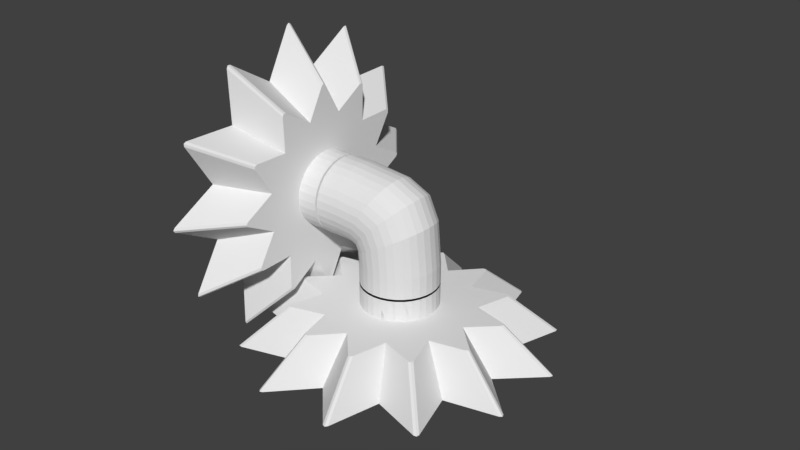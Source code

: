 # Source: con-gear-test.blend  (saved by Blender 2.79.0; exported with 4.5.12 LTS)
import bpy
from mathutils import Matrix  # noqa: F401  (used for matrix-valued properties, if any)

bpy.ops.wm.read_factory_settings(use_empty=True)
scene = bpy.context.scene
scene.name = 'Scene'

# ---- collections
col_collection_1 = bpy.data.collections.new('Collection 1'); scene.collection.children.link(col_collection_1)

# ---- world
world_world = bpy.data.worlds.new('World'); scene.world = world_world
world_world.color = (0.05088, 0.05088, 0.05088)
world_world.use_sun_shadow = False
world_world.sun_shadow_jitter_overblur = 0.0
world_world.cycles.sampling_method = 'MANUAL'

# ---- meshes
me_gear_060 = bpy.data.meshes.new('gear.060')
me_gear_060.from_pydata([(1.424, 5.313, -10.09), (2.433, 4.933, -10.09), (3.348, 4.363, -10.09), (4.135, 3.626, -10.09), (4.763, 2.75, -10.09), (5.208, 1.768, -10.09), (5.453, 0.7179, -10.09), (5.488, -0.3597, -10.09), (5.313, -1.424, -10.09), (4.933, -2.433, -10.09), (4.363, -3.348, -10.09), (3.626, -4.135, -10.09), (2.75, -4.763, -10.09), (1.768, -5.208, -10.09), (0.7179, -5.453, -10.09), (-0.3597, -5.488, -10.09), (-1.424, -5.313, -10.09), (-2.433, -4.933, -10.09), (-3.348, -4.363, -10.09), (-4.135, -3.626, -10.09), (-4.763, -2.75, -10.09), (-5.208, -1.768, -10.09), (-5.453, -0.7179, -10.09), (-5.488, 0.3597, -10.09), (-5.313, 1.424, -10.09), (-4.933, 2.433, -10.09), (-4.363, 3.348, -10.09), (-3.626, 4.135, -10.09), (-2.75, 4.763, -10.09), (-1.768, 5.208, -10.09), (-0.7179, 5.453, -10.09), (0.3597, 5.488, -10.09), (-2.656, 0.7118, -10.09), (-2.466, 1.216, -10.09), (-2.182, 1.674, -10.09), (2.656, -0.7118, -10.09), (2.744, -0.1799, -10.09), (-1.813, 2.068, -10.09), (2.726, 0.3589, -10.09), (-1.375, 2.382, -10.09), (-0.884, 2.604, -10.09), (2.604, 0.884, -10.09), (2.382, 1.375, -10.09), (-0.3589, 2.726, -10.09), (0.1799, 2.744, -10.09), (2.068, 1.813, -10.09), (1.674, 2.182, -10.09), (0.7118, 2.656, -10.09), (1.216, 2.466, -10.09), (2.656, -0.7118, -19.09), (2.744, -0.1799, -19.09), (-2.656, 0.7118, -19.09), (-2.466, 1.216, -19.09), (2.726, 0.3589, -19.09), (-2.182, 1.674, -19.09), (-1.813, 2.068, -19.09), (2.604, 0.884, -19.09), (2.382, 1.375, -19.09), (-1.375, 2.382, -19.09), (-0.884, 2.604, -19.09), (2.068, 1.813, -19.09), (1.674, 2.182, -19.09), (-0.3589, 2.726, -19.09), (1.216, 2.466, -19.09), (0.7118, 2.656, -19.09), (0.1799, 2.744, -19.09), (2.466, -1.216, -19.09), (2.466, -1.216, -10.09), (1.375, -2.382, -19.09), (1.375, -2.382, -10.09), (1.813, -2.068, -10.09), (1.813, -2.068, -19.09), (2.182, -1.674, -10.09), (2.182, -1.674, -19.09), (-1.216, -2.466, -19.09), (-1.216, -2.466, -10.09), (-0.7117, -2.656, -10.09), (-0.7117, -2.656, -19.09), (-0.1799, -2.744, -10.09), (-0.1799, -2.744, -19.09), (-2.068, -1.813, -19.09), (-2.068, -1.813, -10.09), (-1.674, -2.182, -10.09), (-1.674, -2.182, -19.09), (-2.744, 0.1799, -10.09), (-2.726, -0.3589, -10.09), (-2.604, -0.884, -10.09), (-2.382, -1.375, -10.09), (0.884, -2.604, -10.09), (0.359, -2.726, -10.09), (0.884, -2.604, -19.09), (0.359, -2.726, -19.09), (-2.382, -1.375, -19.09), (-2.726, -0.3589, -19.09), (-2.604, -0.884, -19.09), (-2.744, 0.1799, -19.09), (21.91, -0.35, -19.11), (22.15, 0.0, -19.11), (21.91, 0.35, -19.11), (15.08, 4.041, -19.11), (14.82, -0.35, -13.11), (15.05, 0.0, -13.11), (14.82, 0.35, -13.11), (10.35, 2.773, -13.11), (19.15, 10.65, -19.11), (19.18, 11.07, -19.11), (18.8, 11.26, -19.11), (11.04, 11.04, -19.11), (13.01, 7.105, -13.11), (13.03, 7.525, -13.11), (12.66, 7.711, -13.11), (7.576, 7.576, -13.11), (11.26, 18.8, -19.11), (11.07, 19.18, -19.11), (10.65, 19.15, -19.11), (4.041, 15.08, -19.11), (7.711, 12.66, -13.11), (7.525, 13.03, -13.11), (7.105, 13.01, -13.11), (2.773, 10.35, -13.11), (0.35, 21.91, -19.11), (1.672e-06, 22.15, -19.11), (-0.35, 21.91, -19.11), (-4.041, 15.08, -19.11), (0.35, 14.82, -13.11), (1.136e-06, 15.05, -13.11), (-0.35, 14.82, -13.11), (-2.773, 10.35, -13.11), (-10.65, 19.15, -19.11), (-11.07, 19.18, -19.11), (-11.26, 18.8, -19.11), (-11.04, 11.04, -19.11), (-7.105, 13.01, -13.11), (-7.525, 13.03, -13.11), (-7.711, 12.66, -13.11), (-7.576, 7.576, -13.11), (-18.8, 11.26, -19.11), (-19.18, 11.07, -19.11), (-19.15, 10.65, -19.11), (-15.08, 4.041, -19.11), (-12.66, 7.711, -13.11), (-13.03, 7.525, -13.11), (-13.01, 7.105, -13.11), (-10.35, 2.773, -13.11), (-21.91, 0.35, -19.11), (-22.15, 1.936e-06, -19.11), (-21.91, -0.35, -19.11), (-15.08, -4.041, -19.11), (-14.82, 0.35, -13.11), (-15.05, 1.316e-06, -13.11), (-14.82, -0.35, -13.11), (-10.35, -2.773, -13.11), (-19.15, -10.65, -19.11), (-19.18, -11.07, -19.11), (-18.8, -11.26, -19.11), (-11.04, -11.04, -19.11), (-13.01, -7.105, -13.11), (-13.03, -7.525, -13.11), (-12.66, -7.711, -13.11), (-7.576, -7.576, -13.11), (-11.26, -18.8, -19.11), (-11.07, -19.18, -19.11), (-10.65, -19.15, -19.11), (-4.041, -15.08, -19.11), (-7.711, -12.66, -13.11), (-7.525, -13.03, -13.11), (-7.105, -13.01, -13.11), (-2.773, -10.35, -13.11), (-0.35, -21.91, -19.11), (1.672e-06, -22.15, -19.11), (0.35, -21.91, -19.11), (4.041, -15.08, -19.11), (-0.35, -14.82, -13.11), (1.136e-06, -15.05, -13.11), (0.35, -14.82, -13.11), (2.773, -10.35, -13.11), (10.65, -19.15, -19.11), (11.07, -19.18, -19.11), (11.26, -18.8, -19.11), (11.04, -11.04, -19.11), (7.105, -13.01, -13.11), (7.525, -13.03, -13.11), (7.711, -12.66, -13.11), (7.576, -7.576, -13.11), (18.8, -11.26, -19.11), (19.18, -11.07, -19.11), (19.15, -10.65, -19.11), (15.08, -4.041, -19.11), (12.66, -7.711, -13.11), (13.03, -7.525, -13.11), (13.01, -7.105, -13.11), (10.35, -2.773, -13.11), (2.308, -2.631, -19.11), (0.9059, 3.381, -19.11), (0.2289, 3.493, -19.11), (-0.4568, 3.47, -19.11), (-3.47, -0.4568, -19.11), (-3.314, -1.125, -19.11), (-3.493, 0.2289, -19.11), (-3.031, -1.75, -19.11), (-1.548, -3.139, -19.11), (-0.9059, -3.381, -19.11), (-2.131, -2.777, -19.11), (3.493, -0.2289, -19.11), (2.631, 2.308, -19.11), (3.381, -0.9059, -19.11), (3.47, 0.4568, -19.11), (-0.2289, -3.493, -19.11), (-1.75, 3.031, -19.11), (-1.125, 3.314, -19.11), (-2.308, 2.631, -19.11), (3.139, -1.548, -19.11), (1.125, -3.314, -19.11), (1.75, -3.031, -19.11), (2.777, -2.131, -19.11), (-3.381, 0.9059, -19.11), (-2.631, -2.308, -19.11), (-3.139, 1.548, -19.11), (3.031, 1.75, -19.11), (0.4568, -3.47, -19.11), (3.314, 1.125, -19.11), (-2.777, 2.131, -19.11), (2.131, 2.777, -19.11), (1.548, 3.139, -19.11), (-2.75, 4.763, -13.11), (-3.045, 4.552, -13.11), (-3.626, 4.135, -13.11), (-3.874, 3.87, -13.11), (-4.363, 3.348, -13.11), (-5.061, 2.093, -13.11), (-5.313, 1.424, -13.11), (-4.933, 2.433, -13.11), (-4.555, 3.04, -13.11), (-3.277, 1.181, -19.09), (-3.381, 0.9059, -19.09), (-2.932, 1.881, -19.09), (-3.139, 1.548, -19.09), (-5.372, 1.066, -13.11), (-5.488, 0.3597, -13.11), (-3.429, 0.6157, -19.09), (-3.493, 0.2289, -19.09), (-5.453, -0.7179, -13.11), (-5.476, -0.002878, -13.11), (-5.485, 0.2502, -13.11), (-3.472, -0.3956, -19.09), (-5.371, -1.071, -13.11), (-5.208, -1.768, -13.11), (-3.403, -0.7432, -19.09), (-3.47, -0.4568, -19.09), (-3.314, -1.125, -19.09), (-5.058, -2.098, -13.11), (-4.763, -2.75, -13.11), (-3.152, -1.482, -19.09), (-4.135, -3.626, -13.11), (-4.552, -3.045, -13.11), (-3.87, -3.874, -13.11), (-3.348, -4.363, -13.11), (-3.04, -4.555, -13.11), (-2.433, -4.933, -13.11), (0.3597, 5.488, -13.11), (-0.002868, 5.476, -13.11), (-0.7179, 5.453, -13.11), (-1.071, 5.371, -13.11), (-1.768, 5.208, -13.11), (-2.098, 5.058, -13.11), (-2.393, 2.54, -19.09), (-2.338, 2.599, -19.09), (-2.735, 2.175, -19.09), (-2.526, 2.398, -19.09), (-2.777, 2.131, -19.09), (-2.995, -1.8, -19.09), (-3.031, -1.75, -19.09), (-2.818, -2.048, -19.09), (-0.3597, -5.488, -13.11), (0.002883, -5.476, -13.11), (0.7179, -5.453, -13.11), (-1.424, -5.313, -13.11), (-1.066, -5.372, -13.11), (-2.093, -5.061, -13.11), (2.433, 4.933, -13.11), (2.093, 5.061, -13.11), (1.424, 5.313, -13.11), (1.066, 5.372, -13.11), (3.04, 4.555, -13.11), (3.348, 4.363, -13.11), (2.206, -2.704, -19.09), (2.048, -2.818, -19.09), (1.8, -2.995, -19.09), (1.75, -3.031, -19.09), (1.482, -3.152, -19.09), (-0.1849, -3.491, -19.09), (-0.2289, -3.493, -19.09), (-1.548, -3.139, -19.09), (-0.9059, -3.381, -19.09), (-2.631, -2.308, -19.09), (-2.131, -2.777, -19.09), (1.125, -3.314, -19.09), (-0.1039, -3.488, -19.09), (0.09065, -3.482, -19.09), (0.7432, -3.403, -19.09), (2.75, -4.763, -13.11), (3.045, -4.552, -13.11), (3.626, -4.135, -13.11), (0.4568, -3.47, -19.09), (0.3956, -3.472, -19.09), (1.071, -5.371, -13.11), (1.768, -5.208, -13.11), (2.098, -5.058, -13.11), (4.552, 3.045, -13.11), (4.135, 3.626, -13.11), (4.763, 2.75, -13.11), (3.874, -3.87, -13.11), (2.079, 2.809, -19.09), (1.82, 2.97, -19.09), (4.363, -3.348, -13.11), (3.87, 3.874, -13.11), (1.585, 3.116, -19.09), (1.654, 3.073, -19.09), (3.182, 1.416, -19.09), (3.056, 1.694, -19.09), (3.263, 1.239, -19.09), (0.2289, 3.493, -19.09), (1.259, 3.248, -19.09), (0.9059, 3.381, -19.09), (-0.4568, 3.47, -19.09), (-1.125, 3.314, -19.09), (-1.75, 3.031, -19.09), (-2.057, 2.811, -19.09), (2.86, 1.989, -19.09), (3.031, 1.75, -19.09), (2.631, 2.308, -19.09), (2.345, 2.576, -19.09), (1.548, 3.139, -19.09), (-2.308, 2.631, -19.09), (2.131, 2.777, -19.09), (4.933, -2.433, -13.11), (4.555, -3.04, -13.11), (3.277, -1.181, -19.09), (3.139, -1.548, -19.09), (2.777, -2.131, -19.09), (2.308, -2.631, -19.09), (5.058, 2.098, -13.11), (5.208, 1.768, -13.11), (5.313, -1.424, -13.11), (5.061, -2.093, -13.11), (3.381, -0.9059, -19.09), (5.476, 0.002878, -13.11), (5.453, 0.7179, -13.11), (5.485, -0.2502, -13.11), (5.488, -0.3597, -13.11), (5.371, 1.071, -13.11), (5.372, -1.066, -13.11), (3.429, -0.6157, -19.09), (3.493, -0.2289, -19.09), (3.47, 0.4568, -19.09), (3.314, 1.125, -19.09)], [], [(1, 279, 280), (2, 284, 283), (3, 309, 315), (4, 310, 308), (5, 342, 341), (6, 347, 350), (7, 349, 348, 346), (8, 343, 351), (9, 335, 344), (10, 314, 336), (11, 302, 311), (12, 300, 301), (13, 306, 307), (14, 275, 305), (15, 273, 274), (16, 276, 277), (17, 258, 278), (18, 256, 257), (19, 253, 255), (20, 251, 254), (21, 246, 250), (22, 241, 245), (23, 238, 243, 242), (24, 230, 237), (25, 231, 229), (26, 228, 232), (27, 226, 227), (28, 224, 225), (29, 263, 264), (30, 261, 262), (2, 1, 0), (0, 31, 30), (30, 29, 28), (28, 27, 26), (26, 25, 24), (24, 32, 33), (24, 33, 34), (28, 26, 24), (0, 30, 28), (3, 2, 0), (5, 4, 3), (7, 6, 5), (35, 8, 7), (36, 35, 7), (7, 5, 3), (3, 0, 28), (28, 24, 34), (28, 34, 37), (36, 7, 3), (38, 36, 3), (28, 37, 39), (28, 39, 40), (41, 38, 3), (42, 41, 3), (28, 40, 43), (28, 43, 44), (45, 42, 3), (46, 45, 3), (3, 28, 44), (3, 44, 47), (48, 46, 3), (47, 48, 3), (31, 259, 260), (0, 281, 282), (51, 234, 233), (52, 51, 233, 236), (54, 52, 236, 235), (55, 54, 235, 269, 267), (58, 55, 267, 268), (59, 58, 268, 265), (62, 59, 265, 266), (62, 266, 333, 327, 322, 332, 316), (65, 62, 316, 317), (66, 67, 35), (35, 49, 66), (68, 69, 70), (70, 71, 68), (71, 70, 72), (72, 73, 71), (52, 33, 32), (32, 51, 52), (50, 36, 38), (38, 53, 50), (49, 35, 36), (36, 50, 49), (56, 41, 42), (42, 57, 56), (64, 47, 44), (44, 65, 64), (74, 75, 76), (76, 77, 74), (55, 37, 34), (34, 54, 55), (77, 76, 78), (78, 79, 77), (65, 44, 43), (43, 62, 65), (57, 42, 45), (45, 60, 57), (80, 81, 82), (82, 83, 80), (9, 8, 35), (9, 35, 67), (11, 10, 9), (13, 12, 11), (15, 14, 13), (17, 16, 15), (19, 18, 17), (21, 20, 19), (23, 22, 21), (32, 24, 23), (84, 32, 23), (23, 21, 19), (19, 17, 15), (15, 13, 11), (11, 9, 67), (11, 67, 72), (19, 15, 11), (84, 23, 19), (85, 84, 19), (11, 72, 70), (11, 70, 69), (86, 85, 19), (87, 86, 19), (11, 69, 88), (11, 88, 89), (81, 87, 19), (82, 81, 19), (19, 11, 89), (19, 89, 78), (75, 82, 19), (19, 78, 76), (76, 75, 19), (60, 45, 46), (46, 61, 60), (90, 88, 69), (69, 68, 90), (59, 40, 39), (39, 58, 59), (54, 34, 33), (33, 52, 54), (91, 89, 88), (88, 90, 91), (92, 87, 81), (81, 80, 92), (93, 85, 86), (86, 94, 93), (63, 48, 47), (47, 64, 63), (53, 38, 41), (41, 56, 53), (51, 32, 84), (84, 95, 51), (73, 72, 67), (67, 66, 73), (83, 82, 75), (75, 74, 83), (62, 43, 40), (40, 59, 62), (61, 46, 48), (48, 63, 61), (79, 78, 89), (89, 91, 79), (95, 84, 85), (85, 93, 95), (58, 39, 37), (37, 55, 58), (49, 345, 337), (66, 49, 337, 338), (66, 338, 339, 340, 285), (73, 66, 285, 286), (71, 73, 286, 287), (68, 71, 287, 288, 289), (90, 68, 289, 296), (91, 90, 296, 299), (79, 91, 299, 303, 304), (77, 79, 304, 298), (94, 86, 87), (87, 92, 94), (96, 97, 101, 100), (97, 98, 102, 101), (98, 99, 103, 102), (99, 104, 108, 103), (104, 105, 109, 108), (105, 106, 110, 109), (106, 107, 111, 110), (107, 112, 116, 111), (112, 113, 117, 116), (113, 114, 118, 117), (114, 115, 119, 118), (115, 120, 124, 119), (120, 121, 125, 124), (121, 122, 126, 125), (122, 123, 127, 126), (123, 128, 132, 127), (128, 129, 133, 132), (129, 130, 134, 133), (130, 131, 135, 134), (131, 136, 140, 135), (136, 137, 141, 140), (137, 138, 142, 141), (138, 139, 143, 142), (139, 144, 148, 143), (144, 145, 149, 148), (145, 146, 150, 149), (146, 147, 151, 150), (147, 152, 156, 151), (152, 153, 157, 156), (153, 154, 158, 157), (154, 155, 159, 158), (155, 160, 164, 159), (160, 161, 165, 164), (161, 162, 166, 165), (162, 163, 167, 166), (163, 168, 172, 167), (168, 169, 173, 172), (169, 170, 174, 173), (170, 171, 175, 174), (171, 176, 180, 175), (176, 177, 181, 180), (177, 178, 182, 181), (178, 179, 183, 182), (179, 184, 188, 183), (184, 185, 189, 188), (185, 186, 190, 189), (186, 187, 191, 190), (187, 96, 100, 191), (96, 203, 206, 220, 218, 204, 222, 223, 193, 194, 195, 209, 208, 210, 221, 217, 215, 198, 144, 139, 138, 137, 136, 131, 130, 129, 128, 123, 122, 121, 120, 115, 114, 113, 112, 107, 106, 105, 104, 99, 98, 97), (100, 101, 102, 103, 108, 109, 110, 111, 116, 117, 118, 119, 124, 125, 126, 127, 132, 133, 134, 135, 140, 141, 142, 143, 148, 243, 238, 237, 230, 229, 231, 232, 228, 227, 226, 225, 224, 264, 263, 262, 261, 260, 259, 282, 281, 280, 279, 283, 284, 315, 309, 308, 310, 341, 342, 350, 347, 346, 348), (211, 338, 337, 345, 205), (213, 288, 287, 286, 285, 340, 192), (192, 340, 339, 214), (217, 236, 233, 234, 215), (203, 353, 354, 206), (205, 345, 352, 353, 203), (220, 355, 320, 318, 319, 329, 218), (193, 323, 321, 194), (200, 292, 293, 201), (210, 333, 266, 265, 268, 267, 269, 221), (201, 293, 291, 207), (194, 321, 324, 195), (218, 329, 328, 330, 204), (144, 198, 196, 197, 199, 216, 202, 200, 201, 207, 219, 212, 213, 192, 214, 211, 205, 203, 96, 187, 186, 185, 184, 179, 178, 177, 176, 171, 170, 169, 168, 163, 162, 161, 160, 155, 154, 153, 152, 147, 146, 145), (216, 294, 295, 202), (204, 330, 331, 334, 222), (212, 296, 289, 288, 213), (209, 325, 326, 208), (221, 269, 235, 236, 217), (219, 303, 299, 296, 212), (199, 271, 270, 272, 294, 216), (196, 248, 247, 249, 197), (223, 332, 322, 323, 193), (206, 354, 355, 220), (215, 234, 239, 240, 198), (214, 339, 338, 211), (202, 295, 292, 200), (195, 324, 325, 209), (222, 334, 312, 313, 317, 316, 332, 223), (207, 291, 290, 297, 298, 304, 303, 219), (198, 240, 244, 248, 196), (208, 326, 327, 333, 210), (197, 249, 252, 271, 199), (328, 329, 319, 56, 57), (277, 273, 15, 16), (274, 275, 14, 15), (307, 300, 12, 13), (239, 234, 51), (270, 271, 252, 92, 80), (351, 349, 7, 8), (290, 291, 293, 292, 295, 294, 272, 83), (232, 231, 25, 26), (305, 306, 13, 14), (250, 251, 20, 21), (297, 290, 83, 74), (252, 249, 94, 92), (301, 302, 11, 12), (331, 330, 60, 61), (282, 259, 31, 0), (315, 284, 2, 3), (254, 253, 19, 20), (283, 279, 1, 2), (260, 261, 30, 31), (227, 228, 26, 27), (257, 258, 17, 18), (262, 263, 29, 30), (242, 241, 22, 23), (255, 256, 18, 19), (240, 239, 51, 95), (308, 309, 3, 4), (298, 297, 74, 77), (353, 352, 49, 50), (272, 270, 80, 83), (249, 247, 93, 94), (318, 320, 50, 53), (312, 334, 331, 61, 63), (348, 349, 351, 343, 344, 335, 336, 314, 311, 302, 301, 300, 307, 306, 305, 275, 274, 273, 277, 276, 278, 258, 257, 256, 255, 253, 254, 251, 250, 246, 245, 241, 242, 243, 148, 149, 150, 151, 156, 157, 158, 159, 164, 165, 166, 167, 172, 173, 174, 175, 180, 181, 182, 183, 188, 189, 190, 191, 100), (225, 226, 27, 28), (320, 355, 354, 353, 50), (344, 343, 8, 9), (247, 248, 244, 95, 93), (264, 224, 28, 29), (319, 318, 53, 56), (229, 230, 24, 25), (336, 335, 9, 10), (330, 328, 57, 60), (327, 326, 325, 324, 321, 323, 322), (313, 312, 63, 64), (245, 246, 21, 22), (350, 342, 5, 6), (237, 238, 23, 24), (317, 313, 64, 65), (278, 276, 16, 17), (280, 281, 0, 1), (352, 345, 49), (346, 347, 6, 7), (311, 314, 10, 11), (341, 310, 4, 5), (244, 240, 95)])
me_gear_060.use_remesh_preserve_volume = False
me_gear_060.use_remesh_preserve_attributes = False
me_gear_060.use_mirror_vertex_groups = False
me_gear_060.update()
me_003 = bpy.data.meshes.new('Соединитель-Шайба-Кр.003')
me_003.from_pydata([(4.768e-06, 5.5, -21.74), (4.768e-06, 5.5, -19.74), (1.073, 5.394, -19.74), (1.073, 5.394, -21.74), (2.105, 5.081, -19.74), (2.105, 5.081, -21.74), (3.056, 4.573, -19.74), (3.056, 4.573, -21.74), (3.889, 3.889, -19.74), (3.889, 3.889, -21.74), (4.573, 3.056, -19.74), (4.573, 3.056, -21.74), (5.081, 2.105, -19.74), (5.081, 2.105, -21.74), (5.394, 1.073, -19.74), (5.394, 1.073, -21.74), (5.5, -8.542e-07, -19.74), (5.5, -8.542e-07, -21.74), (5.394, -1.073, -19.74), (5.394, -1.073, -21.74), (5.081, -2.105, -19.74), (5.081, -2.105, -21.74), (4.573, -3.056, -19.74), (4.573, -3.056, -21.74), (3.889, -3.889, -19.74), (3.889, -3.889, -21.74), (3.056, -4.573, -19.74), (3.056, -4.573, -21.74), (2.105, -5.081, -19.74), (2.105, -5.081, -21.74), (1.073, -5.394, -19.74), (1.073, -5.394, -21.74), (2.861e-06, -5.5, -19.74), (2.861e-06, -5.5, -21.74), (-1.073, -5.394, -19.74), (-1.073, -5.394, -21.74), (-2.105, -5.081, -19.74), (-2.105, -5.081, -21.74), (-3.056, -4.573, -19.74), (-3.056, -4.573, -21.74), (-3.889, -3.889, -19.74), (-3.889, -3.889, -21.74), (-4.573, -3.056, -19.74), (-4.573, -3.056, -21.74), (-5.081, -2.105, -19.74), (-5.081, -2.105, -21.74), (-5.394, -1.073, -19.74), (-5.394, -1.073, -21.74), (-5.5, 4.041e-06, -19.74), (-5.5, 4.041e-06, -21.74), (-5.394, 1.073, -19.74), (-5.394, 1.073, -21.74), (-5.081, 2.105, -19.74), (-5.081, 2.105, -21.74), (-4.573, 3.056, -19.74), (-4.573, 3.056, -21.74), (-3.889, 3.889, -19.74), (-3.889, 3.889, -21.74), (-3.056, 4.573, -19.74), (-3.056, 4.573, -21.74), (-2.105, 5.081, -19.74), (-2.105, 5.081, -21.74), (-1.073, 5.394, -19.74), (-2.75, 1.386e-06, -19.74), (-2.697, 0.5365, -19.74), (-2.541, 1.052, -19.74), (2.75, -1.062e-06, -19.74), (2.697, 0.5365, -19.74), (-2.287, 1.528, -19.74), (2.541, 1.052, -19.74), (-1.945, 1.945, -19.74), (-1.528, 2.287, -19.74), (2.287, 1.528, -19.74), (1.945, 1.945, -19.74), (-1.052, 2.541, -19.74), (-0.5365, 2.697, -19.74), (1.528, 2.287, -19.74), (1.052, 2.541, -19.74), (4.768e-06, 2.75, -19.74), (0.5365, 2.697, -19.74), (-1.073, 5.394, -21.74), (2.75, -1.062e-06, -21.74), (2.697, 0.5365, -21.74), (-2.75, 1.386e-06, -21.74), (-2.697, 0.5365, -21.74), (2.541, 1.052, -21.74), (-2.541, 1.052, -21.74), (-2.287, 1.528, -21.74), (2.287, 1.528, -21.74), (1.945, 1.945, -21.74), (-1.945, 1.945, -21.74), (-1.528, 2.287, -21.74), (1.528, 2.287, -21.74), (1.052, 2.541, -21.74), (-1.052, 2.541, -21.74), (0.5365, 2.697, -21.74), (4.768e-06, 2.75, -21.74), (-0.5365, 2.697, -21.74), (2.697, -0.5365, -21.74), (2.697, -0.5365, -19.74), (1.945, -1.945, -21.74), (1.945, -1.945, -19.74), (2.287, -1.528, -19.74), (2.287, -1.528, -21.74), (2.541, -1.052, -19.74), (2.541, -1.052, -21.74), (-0.5365, -2.697, -21.74), (-0.5365, -2.697, -19.74), (3.815e-06, -2.75, -19.74), (3.815e-06, -2.75, -21.74), (0.5365, -2.697, -19.74), (0.5365, -2.697, -21.74), (-1.528, -2.287, -21.74), (-1.528, -2.287, -19.74), (-1.052, -2.541, -19.74), (-1.052, -2.541, -21.74), (-2.697, -0.5365, -19.74), (-2.541, -1.052, -19.74), (-2.287, -1.528, -19.74), (-1.945, -1.945, -19.74), (1.528, -2.287, -19.74), (1.052, -2.541, -19.74), (1.528, -2.287, -21.74), (1.052, -2.541, -21.74), (-1.945, -1.945, -21.74), (-2.541, -1.052, -21.74), (-2.287, -1.528, -21.74), (-2.697, -0.5365, -21.74)], [], [(0, 1, 2), (2, 3, 0), (3, 2, 4), (4, 5, 3), (5, 4, 6), (6, 7, 5), (7, 6, 8), (8, 9, 7), (9, 8, 10), (10, 11, 9), (11, 10, 12), (12, 13, 11), (13, 12, 14), (14, 15, 13), (15, 14, 16), (16, 17, 15), (17, 16, 18), (18, 19, 17), (19, 18, 20), (20, 21, 19), (21, 20, 22), (22, 23, 21), (23, 22, 24), (24, 25, 23), (25, 24, 26), (26, 27, 25), (27, 26, 28), (28, 29, 27), (29, 28, 30), (30, 31, 29), (31, 30, 32), (32, 33, 31), (33, 32, 34), (34, 35, 33), (35, 34, 36), (36, 37, 35), (37, 36, 38), (38, 39, 37), (39, 38, 40), (40, 41, 39), (41, 40, 42), (42, 43, 41), (43, 42, 44), (44, 45, 43), (45, 44, 46), (46, 47, 45), (47, 46, 48), (48, 49, 47), (49, 48, 50), (50, 51, 49), (51, 50, 52), (52, 53, 51), (53, 52, 54), (54, 55, 53), (55, 54, 56), (56, 57, 55), (57, 56, 58), (58, 59, 57), (59, 58, 60), (60, 61, 59), (4, 2, 1), (1, 62, 60), (60, 58, 56), (56, 54, 52), (52, 50, 48), (48, 63, 64), (48, 64, 65), (56, 52, 48), (1, 60, 56), (6, 4, 1), (10, 8, 6), (14, 12, 10), (66, 16, 14), (67, 66, 14), (14, 10, 6), (6, 1, 56), (56, 48, 65), (56, 65, 68), (67, 14, 6), (69, 67, 6), (56, 68, 70), (56, 70, 71), (72, 69, 6), (73, 72, 6), (56, 71, 74), (56, 74, 75), (76, 73, 6), (77, 76, 6), (6, 56, 75), (6, 75, 78), (79, 77, 6), (78, 79, 6), (61, 60, 62), (62, 80, 61), (1, 0, 80), (80, 62, 1), (80, 0, 3), (3, 5, 7), (7, 9, 11), (11, 13, 15), (15, 17, 81), (15, 81, 82), (7, 11, 15), (80, 3, 7), (59, 61, 80), (55, 57, 59), (51, 53, 55), (83, 49, 51), (84, 83, 51), (51, 55, 59), (59, 80, 7), (7, 15, 82), (7, 82, 85), (51, 59, 7), (86, 84, 51), (87, 86, 51), (7, 85, 88), (7, 88, 89), (90, 87, 51), (91, 90, 51), (7, 89, 92), (7, 92, 93), (94, 91, 51), (94, 51, 7), (7, 93, 95), (7, 95, 96), (97, 94, 7), (7, 96, 97), (98, 99, 66), (66, 81, 98), (100, 101, 102), (102, 103, 100), (103, 102, 104), (104, 105, 103), (84, 64, 63), (63, 83, 84), (82, 67, 69), (69, 85, 82), (81, 66, 67), (67, 82, 81), (88, 72, 73), (73, 89, 88), (96, 78, 75), (75, 97, 96), (106, 107, 108), (108, 109, 106), (87, 68, 65), (65, 86, 87), (109, 108, 110), (110, 111, 109), (97, 75, 74), (74, 94, 97), (89, 73, 76), (76, 92, 89), (112, 113, 114), (114, 115, 112), (18, 16, 66), (18, 66, 99), (22, 20, 18), (26, 24, 22), (30, 28, 26), (34, 32, 30), (38, 36, 34), (42, 40, 38), (46, 44, 42), (63, 48, 46), (116, 63, 46), (46, 42, 38), (38, 34, 30), (30, 26, 22), (22, 18, 99), (22, 99, 104), (38, 30, 22), (116, 46, 38), (117, 116, 38), (22, 104, 102), (22, 102, 101), (118, 117, 38), (119, 118, 38), (22, 101, 120), (22, 120, 121), (113, 119, 38), (114, 113, 38), (38, 22, 121), (38, 121, 110), (107, 114, 38), (38, 110, 108), (108, 107, 38), (92, 76, 77), (77, 93, 92), (122, 120, 101), (101, 100, 122), (91, 71, 70), (70, 90, 91), (86, 65, 64), (64, 84, 86), (123, 121, 120), (120, 122, 123), (124, 119, 113), (113, 112, 124), (125, 117, 118), (118, 126, 125), (95, 79, 78), (78, 96, 95), (85, 69, 72), (72, 88, 85), (83, 63, 116), (116, 127, 83), (105, 104, 99), (99, 98, 105), (115, 114, 107), (107, 106, 115), (94, 74, 71), (71, 91, 94), (93, 77, 79), (79, 95, 93), (111, 110, 121), (121, 123, 111), (127, 116, 117), (117, 125, 127), (90, 70, 68), (68, 87, 90), (47, 49, 83), (47, 83, 127), (43, 45, 47), (39, 41, 43), (35, 37, 39), (31, 33, 35), (27, 29, 31), (23, 25, 27), (19, 21, 23), (81, 17, 19), (98, 81, 19), (19, 23, 27), (27, 31, 35), (35, 39, 43), (43, 47, 127), (43, 127, 125), (27, 35, 43), (98, 19, 27), (105, 98, 27), (43, 125, 126), (43, 126, 124), (103, 105, 27), (100, 103, 27), (43, 124, 112), (43, 112, 115), (122, 100, 27), (123, 122, 27), (27, 43, 115), (27, 115, 106), (111, 123, 27), (27, 106, 109), (109, 111, 27), (126, 118, 119), (119, 124, 126)])
me_003.use_remesh_preserve_volume = False
me_003.use_remesh_preserve_attributes = False
me_003.use_mirror_vertex_groups = False
me_003.update()
me_002 = bpy.data.meshes.new('Соединитель-Шайба-Кр.002')
me_002.from_pydata([(4.768e-06, 5.5, -21.74), (4.768e-06, 5.5, -19.74), (1.073, 5.394, -19.74), (1.073, 5.394, -21.74), (2.105, 5.081, -19.74), (2.105, 5.081, -21.74), (3.056, 4.573, -19.74), (3.056, 4.573, -21.74), (3.889, 3.889, -19.74), (3.889, 3.889, -21.74), (4.573, 3.056, -19.74), (4.573, 3.056, -21.74), (5.081, 2.105, -19.74), (5.081, 2.105, -21.74), (5.394, 1.073, -19.74), (5.394, 1.073, -21.74), (5.5, -8.542e-07, -19.74), (5.5, -8.542e-07, -21.74), (5.394, -1.073, -19.74), (5.394, -1.073, -21.74), (5.081, -2.105, -19.74), (5.081, -2.105, -21.74), (4.573, -3.056, -19.74), (4.573, -3.056, -21.74), (3.889, -3.889, -19.74), (3.889, -3.889, -21.74), (3.056, -4.573, -19.74), (3.056, -4.573, -21.74), (2.105, -5.081, -19.74), (2.105, -5.081, -21.74), (1.073, -5.394, -19.74), (1.073, -5.394, -21.74), (2.861e-06, -5.5, -19.74), (2.861e-06, -5.5, -21.74), (-1.073, -5.394, -19.74), (-1.073, -5.394, -21.74), (-2.105, -5.081, -19.74), (-2.105, -5.081, -21.74), (-3.056, -4.573, -19.74), (-3.056, -4.573, -21.74), (-3.889, -3.889, -19.74), (-3.889, -3.889, -21.74), (-4.573, -3.056, -19.74), (-4.573, -3.056, -21.74), (-5.081, -2.105, -19.74), (-5.081, -2.105, -21.74), (-5.394, -1.073, -19.74), (-5.394, -1.073, -21.74), (-5.5, 4.041e-06, -19.74), (-5.5, 4.041e-06, -21.74), (-5.394, 1.073, -19.74), (-5.394, 1.073, -21.74), (-5.081, 2.105, -19.74), (-5.081, 2.105, -21.74), (-4.573, 3.056, -19.74), (-4.573, 3.056, -21.74), (-3.889, 3.889, -19.74), (-3.889, 3.889, -21.74), (-3.056, 4.573, -19.74), (-3.056, 4.573, -21.74), (-2.105, 5.081, -19.74), (-2.105, 5.081, -21.74), (-1.073, 5.394, -19.74), (-2.75, 1.386e-06, -19.74), (-2.697, 0.5365, -19.74), (-2.541, 1.052, -19.74), (2.75, -1.062e-06, -19.74), (2.697, 0.5365, -19.74), (-2.287, 1.528, -19.74), (2.541, 1.052, -19.74), (-1.945, 1.945, -19.74), (-1.528, 2.287, -19.74), (2.287, 1.528, -19.74), (1.945, 1.945, -19.74), (-1.052, 2.541, -19.74), (-0.5365, 2.697, -19.74), (1.528, 2.287, -19.74), (1.052, 2.541, -19.74), (4.768e-06, 2.75, -19.74), (0.5365, 2.697, -19.74), (-1.073, 5.394, -21.74), (2.75, -1.062e-06, -21.74), (2.697, 0.5365, -21.74), (-2.75, 1.386e-06, -21.74), (-2.697, 0.5365, -21.74), (2.541, 1.052, -21.74), (-2.541, 1.052, -21.74), (-2.287, 1.528, -21.74), (2.287, 1.528, -21.74), (1.945, 1.945, -21.74), (-1.945, 1.945, -21.74), (-1.528, 2.287, -21.74), (1.528, 2.287, -21.74), (1.052, 2.541, -21.74), (-1.052, 2.541, -21.74), (0.5365, 2.697, -21.74), (4.768e-06, 2.75, -21.74), (-0.5365, 2.697, -21.74), (2.697, -0.5365, -21.74), (2.697, -0.5365, -19.74), (1.945, -1.945, -21.74), (1.945, -1.945, -19.74), (2.287, -1.528, -19.74), (2.287, -1.528, -21.74), (2.541, -1.052, -19.74), (2.541, -1.052, -21.74), (-0.5365, -2.697, -21.74), (-0.5365, -2.697, -19.74), (3.815e-06, -2.75, -19.74), (3.815e-06, -2.75, -21.74), (0.5365, -2.697, -19.74), (0.5365, -2.697, -21.74), (-1.528, -2.287, -21.74), (-1.528, -2.287, -19.74), (-1.052, -2.541, -19.74), (-1.052, -2.541, -21.74), (-2.697, -0.5365, -19.74), (-2.541, -1.052, -19.74), (-2.287, -1.528, -19.74), (-1.945, -1.945, -19.74), (1.528, -2.287, -19.74), (1.052, -2.541, -19.74), (1.528, -2.287, -21.74), (1.052, -2.541, -21.74), (-1.945, -1.945, -21.74), (-2.541, -1.052, -21.74), (-2.287, -1.528, -21.74), (-2.697, -0.5365, -21.74)], [], [(0, 1, 2), (2, 3, 0), (3, 2, 4), (4, 5, 3), (5, 4, 6), (6, 7, 5), (7, 6, 8), (8, 9, 7), (9, 8, 10), (10, 11, 9), (11, 10, 12), (12, 13, 11), (13, 12, 14), (14, 15, 13), (15, 14, 16), (16, 17, 15), (17, 16, 18), (18, 19, 17), (19, 18, 20), (20, 21, 19), (21, 20, 22), (22, 23, 21), (23, 22, 24), (24, 25, 23), (25, 24, 26), (26, 27, 25), (27, 26, 28), (28, 29, 27), (29, 28, 30), (30, 31, 29), (31, 30, 32), (32, 33, 31), (33, 32, 34), (34, 35, 33), (35, 34, 36), (36, 37, 35), (37, 36, 38), (38, 39, 37), (39, 38, 40), (40, 41, 39), (41, 40, 42), (42, 43, 41), (43, 42, 44), (44, 45, 43), (45, 44, 46), (46, 47, 45), (47, 46, 48), (48, 49, 47), (49, 48, 50), (50, 51, 49), (51, 50, 52), (52, 53, 51), (53, 52, 54), (54, 55, 53), (55, 54, 56), (56, 57, 55), (57, 56, 58), (58, 59, 57), (59, 58, 60), (60, 61, 59), (4, 2, 1), (1, 62, 60), (60, 58, 56), (56, 54, 52), (52, 50, 48), (48, 63, 64), (48, 64, 65), (56, 52, 48), (1, 60, 56), (6, 4, 1), (10, 8, 6), (14, 12, 10), (66, 16, 14), (67, 66, 14), (14, 10, 6), (6, 1, 56), (56, 48, 65), (56, 65, 68), (67, 14, 6), (69, 67, 6), (56, 68, 70), (56, 70, 71), (72, 69, 6), (73, 72, 6), (56, 71, 74), (56, 74, 75), (76, 73, 6), (77, 76, 6), (6, 56, 75), (6, 75, 78), (79, 77, 6), (78, 79, 6), (61, 60, 62), (62, 80, 61), (1, 0, 80), (80, 62, 1), (80, 0, 3), (3, 5, 7), (7, 9, 11), (11, 13, 15), (15, 17, 81), (15, 81, 82), (7, 11, 15), (80, 3, 7), (59, 61, 80), (55, 57, 59), (51, 53, 55), (83, 49, 51), (84, 83, 51), (51, 55, 59), (59, 80, 7), (7, 15, 82), (7, 82, 85), (51, 59, 7), (86, 84, 51), (87, 86, 51), (7, 85, 88), (7, 88, 89), (90, 87, 51), (91, 90, 51), (7, 89, 92), (7, 92, 93), (94, 91, 51), (94, 51, 7), (7, 93, 95), (7, 95, 96), (97, 94, 7), (7, 96, 97), (98, 99, 66), (66, 81, 98), (100, 101, 102), (102, 103, 100), (103, 102, 104), (104, 105, 103), (84, 64, 63), (63, 83, 84), (82, 67, 69), (69, 85, 82), (81, 66, 67), (67, 82, 81), (88, 72, 73), (73, 89, 88), (96, 78, 75), (75, 97, 96), (106, 107, 108), (108, 109, 106), (87, 68, 65), (65, 86, 87), (109, 108, 110), (110, 111, 109), (97, 75, 74), (74, 94, 97), (89, 73, 76), (76, 92, 89), (112, 113, 114), (114, 115, 112), (18, 16, 66), (18, 66, 99), (22, 20, 18), (26, 24, 22), (30, 28, 26), (34, 32, 30), (38, 36, 34), (42, 40, 38), (46, 44, 42), (63, 48, 46), (116, 63, 46), (46, 42, 38), (38, 34, 30), (30, 26, 22), (22, 18, 99), (22, 99, 104), (38, 30, 22), (116, 46, 38), (117, 116, 38), (22, 104, 102), (22, 102, 101), (118, 117, 38), (119, 118, 38), (22, 101, 120), (22, 120, 121), (113, 119, 38), (114, 113, 38), (38, 22, 121), (38, 121, 110), (107, 114, 38), (38, 110, 108), (108, 107, 38), (92, 76, 77), (77, 93, 92), (122, 120, 101), (101, 100, 122), (91, 71, 70), (70, 90, 91), (86, 65, 64), (64, 84, 86), (123, 121, 120), (120, 122, 123), (124, 119, 113), (113, 112, 124), (125, 117, 118), (118, 126, 125), (95, 79, 78), (78, 96, 95), (85, 69, 72), (72, 88, 85), (83, 63, 116), (116, 127, 83), (105, 104, 99), (99, 98, 105), (115, 114, 107), (107, 106, 115), (94, 74, 71), (71, 91, 94), (93, 77, 79), (79, 95, 93), (111, 110, 121), (121, 123, 111), (127, 116, 117), (117, 125, 127), (90, 70, 68), (68, 87, 90), (47, 49, 83), (47, 83, 127), (43, 45, 47), (39, 41, 43), (35, 37, 39), (31, 33, 35), (27, 29, 31), (23, 25, 27), (19, 21, 23), (81, 17, 19), (98, 81, 19), (19, 23, 27), (27, 31, 35), (35, 39, 43), (43, 47, 127), (43, 127, 125), (27, 35, 43), (98, 19, 27), (105, 98, 27), (43, 125, 126), (43, 126, 124), (103, 105, 27), (100, 103, 27), (43, 124, 112), (43, 112, 115), (122, 100, 27), (123, 122, 27), (27, 43, 115), (27, 115, 106), (111, 123, 27), (27, 106, 109), (109, 111, 27), (126, 118, 119), (119, 124, 126)])
me_002.use_remesh_preserve_volume = False
me_002.use_remesh_preserve_attributes = False
me_002.use_mirror_vertex_groups = False
me_002.update()
me_002_1 = bpy.data.meshes.new('Соединитель-Вставка-Кр.002')
me_002_1.from_pydata([(1.411, 2.079, -22.27), (1.411, 2.079, -9.774), (1.789, 1.768, -9.774), (1.789, 1.768, -22.27), (2.1, 1.389, -9.774), (2.1, 1.389, -22.27), (2.331, 0.9567, -9.774), (2.331, 0.9567, -22.27), (2.474, 0.4877, -9.774), (2.474, 0.4877, -22.27), (2.522, -8.453e-07, -9.774), (2.522, -8.453e-07, -22.27), (2.474, -0.4877, -9.774), (2.474, -0.4877, -22.27), (2.331, -0.9567, -9.774), (2.331, -0.9567, -22.27), (2.1, -1.389, -9.774), (2.1, -1.389, -22.27), (1.789, -1.768, -9.774), (1.789, -1.768, -22.27), (1.411, -2.079, -9.774), (1.411, -2.079, -22.27), (1.032, -2.301, -22.27), (0.9783, -2.31, -9.774), (1.005, -2.295, -13.84), (-1.367, -2.079, -22.27), (-1.367, -2.079, -9.774), (-1.746, -1.768, -9.774), (-1.746, -1.768, -22.27), (-2.057, -1.389, -9.774), (-2.057, -1.389, -22.27), (-2.288, -0.9567, -9.774), (-2.288, -0.9567, -22.27), (-2.43, -0.4877, -9.774), (-2.43, -0.4877, -22.27), (-2.478, 1.38e-06, -9.774), (-2.478, 1.38e-06, -22.27), (-2.43, 0.4877, -9.774), (-2.43, 0.4877, -22.27), (-2.288, 0.9567, -9.774), (-2.288, 0.9567, -22.27), (-2.057, 1.389, -9.774), (-2.057, 1.389, -22.27), (-1.746, 1.768, -9.774), (-1.746, 1.768, -22.27), (-1.367, 2.079, -9.774), (-1.367, 2.079, -22.27), (-0.9351, 2.31, -9.774), (25.27, -0.8703, 1.541), (-0.9667, 2.293, -13.84), (-3.034, -4.573, -9.774), (-3.867, -3.889, -9.774), (1.677, 0.4487, -25.27), (2.205, 0.9119, -25.27), (2.339, 0.4649, -25.27), (0.02159, -5.5, -6.774), (1.095, -5.394, -6.774), (5.103, -2.105, -9.774), (4.595, -3.056, -9.774), (2.126, -5.081, -6.774), (0.9783, 2.31, -9.774), (0.5093, 2.452, -9.774), (1.095, 5.394, -9.774), (2.126, 5.081, -9.774), (-4.551, 3.056, -9.774), (-3.867, 3.889, -9.774), (3.077, -4.573, -6.774), (-0.9351, -2.31, -9.774), (-2.083, -5.081, -9.774), (3.911, -3.889, -6.774), (5.416, -1.073, -9.774), (4.595, -3.056, -6.774), (-5.06, 2.105, -9.774), (5.103, -2.105, -6.774), (0.0216, 2.5, -9.774), (0.0216, 5.5, -9.774), (-0.4661, -2.452, -9.774), (-1.051, -5.394, -9.774), (5.416, -1.073, -6.774), (5.522, -8.453e-07, -9.774), (5.522, -8.453e-07, -6.774), (-5.373, 1.073, -9.774), (5.416, 1.073, -6.774), (0.02159, -2.5, -9.774), (0.02159, -5.5, -9.774), (5.103, 2.105, -6.774), (5.416, 1.073, -9.774), (4.595, 3.056, -6.774), (0.0216, 5.5, -6.774), (-1.051, 5.394, -6.774), (-5.478, 4.311e-06, -9.774), (3.911, 3.889, -6.774), (-2.083, 5.081, -6.774), (0.5093, -2.452, -9.774), (1.095, -5.394, -9.774), (3.077, 4.573, -6.774), (-3.034, 4.573, -6.774), (5.103, 2.105, -9.774), (-5.478, 4.311e-06, -6.774), (-5.373, 1.073, -6.774), (3.077, 4.573, -9.774), (2.126, 5.081, -6.774), (3.911, -3.889, -9.774), (-4.551, -3.056, -9.774), (-3.867, -3.889, -6.774), (-4.551, -3.056, -6.774), (-2.083, 5.081, -9.774), (-3.034, 4.573, -9.774), (-1.051, -5.394, -6.774), (-5.06, 2.105, -6.774), (3.911, 3.889, -9.774), (3.077, -4.573, -9.774), (-5.06, -2.105, -9.774), (-5.06, -2.105, -6.774), (-1.051, 5.394, -9.774), (-2.083, -5.081, -6.774), (-4.551, 3.056, -6.774), (4.595, 3.056, -9.774), (2.126, -5.081, -9.774), (-5.373, -1.073, -9.774), (-5.373, -1.073, -6.774), (1.095, 5.394, -6.774), (-3.034, -4.573, -6.774), (-3.867, 3.889, -6.774), (-0.4661, 2.452, -9.774), (-2.453, -1.831, -22.27), (-1.923, -2.154, -22.27), (1.388, 1.264, -25.27), (1.987, 1.324, -25.27), (2.932, -1.439, -22.27), (3.255, -0.9912, -22.27), (1.693, 1.685, -25.27), (-2.453, 1.831, -22.27), (-2.889, 1.439, -22.27), (1.032, 1.879, -25.27), (-1.619, -0.0004522, -25.27), (1.335, 1.981, -25.27), (3.454, -0.5053, -22.27), (-1.172, 1.626, -25.27), (-1.382, 1.278, -25.27), (-1.943, 1.324, -25.27), (-1.649, 1.685, -25.27), (-3.212, 0.9912, -22.27), (-2.162, 0.9119, -25.27), (3.522, -6.038e-07, -22.27), (-1.589, 0.4392, -25.27), (-2.296, 0.4649, -25.27), (-2.342, 1.619e-06, -25.27), (-3.411, 0.5053, -22.27), (-1.634, -0.4487, -25.27), (-2.296, -0.4649, -25.27), (3.454, 0.5053, -22.27), (-2.162, -0.9119, -25.27), (-1.337, -1.261, -25.27), (-1.943, -1.324, -25.27), (-3.478, 1.766e-06, -22.27), (1.032, 2.248, -24.55), (1.361, 2.393, -22.27), (1.966, 2.154, -22.27), (1.032, 2.144, -25.27), (2.496, -1.831, -22.27), (1.693, -1.685, -25.27), (1.987, -1.324, -25.27), (-2.889, -1.439, -22.27), (-1.649, -1.685, -25.27), (-1.291, 1.981, -25.27), (-1.923, 2.154, -22.27), (-1.318, 2.393, -22.27), (-0.9684, 2.155, -25.27), (2.385, -5.607e-07, -25.27), (2.496, 1.831, -22.27), (1.966, -2.154, -22.27), (1.335, -1.981, -25.27), (-3.212, -0.9911, -22.27), (-0.9734, 2.466, -22.32), (2.339, -0.4649, -25.27), (2.932, 1.439, -22.27), (1.361, -2.393, -22.27), (1.032, -2.144, -25.27), (-3.411, -0.5053, -22.27), (2.205, -0.9119, -25.27), (-0.9684, -2.239, -24.68), (-1.318, -2.393, -22.27), (-1.291, -1.981, -25.27), (-0.9684, -2.155, -25.27), (3.255, 0.9911, -22.27), (1.032, -2.467, -22.27), (1.632, -0.4392, -25.27), (1.425, -1.278, -25.27), (1.215, -1.626, -25.27), (-0.9684, -1.888, -25.27), (-0.9667, -2.293, -13.84), (1.531, 0.8624, -25.27), (-0.9734, -2.466, -22.32), (0.0216, 2.5, -13.84), (-0.9684, 1.888, -25.27), (-0.4566, -2.41, -13.84), (1.032, -1.879, -25.27), (1.005, 2.295, -13.84), (-0.4621, 2.426, -13.84), (-1.486, -0.8615, -25.27), (25.27, 1.608, 1.184), (0.5054, 2.426, -13.84), (1.032, 2.467, -22.27), (0.5093, -2.452, -13.84), (22.27, 2.079, 1.411), (9.774, 2.079, 1.411), (9.774, 1.768, 1.789), (22.27, 1.768, 1.789), (9.774, 1.389, 2.1), (22.27, 1.389, 2.1), (9.774, 0.9567, 2.331), (22.27, 0.9567, 2.331), (9.774, 0.4877, 2.474), (22.27, 0.4877, 2.474), (9.774, -8.453e-07, 2.522), (22.27, -8.453e-07, 2.522), (9.774, -0.4877, 2.474), (22.27, -0.4877, 2.474), (9.774, -0.9567, 2.331), (22.27, -0.9567, 2.331), (9.774, -1.389, 2.1), (22.27, -1.389, 2.1), (9.774, -1.768, 1.789), (22.27, -1.768, 1.789), (9.774, -2.079, 1.411), (22.27, -2.079, 1.411), (22.27, -2.301, 1.032), (9.774, -2.31, 0.9783), (13.84, -2.295, 1.005), (22.27, -2.079, -1.367), (9.774, -2.079, -1.367), (9.774, -1.768, -1.746), (22.27, -1.768, -1.746), (9.774, -1.389, -2.057), (22.27, -1.389, -2.057), (9.774, -0.9567, -2.288), (22.27, -0.9567, -2.288), (9.774, -0.4877, -2.43), (22.27, -0.4877, -2.43), (9.774, 1.38e-06, -2.478), (22.27, 1.38e-06, -2.478), (9.774, 0.4877, -2.43), (22.27, 0.4877, -2.43), (9.774, 0.9567, -2.288), (22.27, 0.9567, -2.288), (9.774, 1.389, -2.057), (22.27, 1.389, -2.057), (9.774, 1.768, -1.746), (22.27, 1.768, -1.746), (9.774, 2.079, -1.367), (22.27, 2.079, -1.367), (9.774, 2.31, -0.9351), (-1.002, 2.22, -24.69), (13.84, 2.293, -0.9667), (-1.498, 0.8703, -25.27), (9.774, -4.573, -3.034), (9.774, -3.889, -3.867), (25.27, 0.4487, 1.677), (25.27, 0.9119, 2.205), (25.27, 0.4649, 2.339), (1.662, 0.0004527, -25.27), (0.02153, -2.438, -13.84), (25.27, -0.0004522, -1.619), (25.27, 0.0004527, 1.662), (13.84, -2.438, 0.02153), (6.774, -5.5, 0.02159), (6.774, -5.394, 1.095), (9.774, -2.105, 5.103), (9.774, -3.056, 4.595), (6.774, -5.081, 2.126), (9.774, 2.31, 0.9783), (9.774, 2.452, 0.5093), (9.774, 5.394, 1.095), (9.774, 5.081, 2.126), (9.774, 3.056, -4.551), (9.774, 3.889, -3.867), (6.774, -4.573, 3.077), (9.774, -2.31, -0.9351), (9.774, -5.081, -2.083), (6.774, -3.889, 3.911), (9.774, -1.073, 5.416), (6.774, -3.056, 4.595), (9.774, 2.105, -5.06), (6.774, -2.105, 5.103), (9.774, 2.5, 0.0216), (9.774, 5.5, 0.0216), (9.774, -2.452, -0.4661), (9.774, -5.394, -1.051), (6.774, -1.073, 5.416), (9.774, -8.453e-07, 5.522), (6.774, -8.453e-07, 5.522), (9.774, 1.073, -5.373), (6.774, 1.073, 5.416), (9.774, -2.5, 0.02159), (9.774, -5.5, 0.02159), (6.774, 2.105, 5.103), (9.774, 1.073, 5.416), (6.774, 3.056, 4.595), (6.774, 5.5, 0.0216), (6.774, 5.394, -1.051), (9.774, 4.311e-06, -5.478), (6.774, 3.889, 3.911), (6.774, 5.081, -2.083), (9.774, -2.452, 0.5093), (9.774, -5.394, 1.095), (6.774, 4.573, 3.077), (6.774, 4.573, -3.034), (9.774, 2.105, 5.103), (6.774, 4.311e-06, -5.478), (6.774, 1.073, -5.373), (9.774, 4.573, 3.077), (6.774, 5.081, 2.126), (9.774, -3.889, 3.911), (9.774, -3.056, -4.551), (6.774, -3.889, -3.867), (6.774, -3.056, -4.551), (9.774, 5.081, -2.083), (9.774, 4.573, -3.034), (6.774, -5.394, -1.051), (6.774, 2.105, -5.06), (9.774, 3.889, 3.911), (9.774, -4.573, 3.077), (9.774, -2.105, -5.06), (6.774, -2.105, -5.06), (9.774, 5.394, -1.051), (6.774, -5.081, -2.083), (6.774, 3.056, -4.551), (9.774, 3.056, 4.595), (9.774, -5.081, 2.126), (9.774, -1.073, -5.373), (6.774, -1.073, -5.373), (6.774, 5.394, 1.095), (6.774, -4.573, -3.034), (6.774, 3.889, -3.867), (9.774, 2.452, -0.4661), (22.27, -1.831, -2.453), (22.27, -2.154, -1.923), (25.27, 1.264, 1.388), (25.27, 1.324, 1.987), (22.27, -1.439, 2.932), (22.27, -0.9912, 3.255), (25.27, 1.685, 1.693), (22.27, 1.831, -2.453), (22.27, 1.439, -2.889), (25.27, 1.879, 1.032), (25.27, 1.981, 1.335), (22.27, -0.5053, 3.454), (25.27, 1.626, -1.172), (25.27, 1.278, -1.382), (25.27, 1.324, -1.943), (25.27, 1.685, -1.649), (22.27, 0.9912, -3.212), (25.27, 0.9119, -2.162), (22.27, -6.038e-07, 3.522), (25.27, 0.4392, -1.589), (25.27, 0.4649, -2.296), (25.27, 1.619e-06, -2.342), (22.27, 0.5053, -3.411), (25.27, -0.4487, -1.634), (25.27, -0.4649, -2.296), (22.27, 0.5053, 3.454), (25.27, -0.9119, -2.162), (25.27, -1.261, -1.337), (25.27, -1.324, -1.943), (22.27, 1.766e-06, -3.478), (24.55, 2.248, 1.032), (22.27, 2.393, 1.361), (22.27, 2.154, 1.966), (25.27, 2.144, 1.032), (22.27, -1.831, 2.496), (25.27, -1.685, 1.693), (25.27, -1.324, 1.987), (22.27, -1.439, -2.889), (25.27, -1.685, -1.649), (25.27, 1.981, -1.291), (22.27, 2.154, -1.923), (22.27, 2.393, -1.318), (25.27, 2.155, -0.9684), (25.27, -5.607e-07, 2.385), (22.27, 1.831, 2.496), (22.27, -2.154, 1.966), (25.27, -1.981, 1.335), (22.27, -0.9911, -3.212), (22.32, 2.466, -0.9734), (25.27, -0.4649, 2.339), (22.27, 1.439, 2.932), (22.27, -2.393, 1.361), (25.27, -2.144, 1.032), (22.27, -0.5053, -3.411), (25.27, -0.9119, 2.205), (24.68, -2.239, -0.9684), (22.27, -2.393, -1.318), (25.27, -1.981, -1.291), (25.27, -2.155, -0.9684), (22.27, 0.9911, 3.255), (22.27, -2.467, 1.032), (25.27, -0.4392, 1.632), (25.27, -1.278, 1.425), (25.27, -1.626, 1.215), (1.184, 1.608, -25.27), (25.27, -1.888, -0.9684), (13.84, -2.293, -0.9667), (1.071, -2.226, -24.55), (22.32, -2.466, -0.9734), (13.84, 2.5, 0.0216), (25.27, 1.888, -0.9684), (1.541, -0.8703, -25.27), (13.84, -2.41, -0.4566), (25.27, -1.879, 1.032), (13.84, 2.295, 1.005), (13.84, 2.426, -0.4621), (-0.9746, 2.308, -22.35), (25.27, -1.606, -1.14), (22.27, 2.467, 1.032), (13.84, -2.452, 0.5093), (-4.03, 3.056, -0.8271), (-2.499, 3.056, 2.521), (0.8365, 3.056, 4.064), (-3.378, 3.889, -1.185), (-1.94, 3.889, 1.961), (1.195, 3.889, 3.411), (-2.583, 4.573, -1.622), (-1.258, 4.573, 1.279), (1.631, 4.573, 2.616), (-1.676, 5.081, -2.12), (-0.4797, 5.081, 0.5013), (2.129, 5.081, 1.71), (-0.6921, 5.394, -2.66), (0.3645, 5.394, -0.3429), (2.669, 5.394, 0.7258), (0.3311, 5.5, -3.222), (1.242, 5.5, -1.221), (3.231, 5.5, -0.2974), (1.354, 5.394, -3.784), (2.12, 5.394, -2.099), (3.793, 5.394, -1.321), (2.338, 5.081, -4.324), (2.964, 5.081, -2.943), (4.334, 5.081, -2.305), (3.245, 4.573, -4.822), (3.742, 4.573, -3.721), (4.832, 4.573, -3.211), (4.04, 3.889, -5.259), (4.424, 3.889, -4.403), (5.268, 3.889, -4.006), (4.692, 3.056, -5.617), (4.984, 3.056, -4.962), (5.626, 3.056, -4.658), (5.177, 2.105, -5.883), (5.4, 2.105, -5.378), (5.892, 2.105, -5.143), (5.475, 1.073, -6.047), (5.656, 1.073, -5.634), (6.056, 1.073, -5.441), (5.576, 2.827e-07, -6.102), (5.742, 1.733e-06, -5.721), (6.112, 3.183e-06, -5.542), (5.475, -1.073, -6.047), (5.656, -1.073, -5.634), (6.056, -1.073, -5.441), (5.177, -2.105, -5.883), (5.4, -2.105, -5.378), (5.892, -2.105, -5.143), (4.692, -3.056, -5.617), (4.984, -3.056, -4.962), (5.626, -3.056, -4.658), (4.04, -3.889, -5.259), (4.424, -3.889, -4.403), (5.268, -3.889, -4.006), (3.245, -4.573, -4.822), (3.742, -4.573, -3.721), (4.832, -4.573, -3.211), (2.338, -5.081, -4.324), (2.964, -5.081, -2.943), (4.334, -5.081, -2.305), (1.354, -5.394, -3.784), (2.12, -5.394, -2.099), (3.793, -5.394, -1.321), (0.3311, -5.5, -3.222), (1.242, -5.5, -1.221), (3.231, -5.5, -0.2974), (-0.6921, -5.394, -2.66), (0.3645, -5.394, -0.3429), (2.669, -5.394, 0.7258), (-1.676, -5.081, -2.12), (-0.4797, -5.081, 0.5013), (2.129, -5.081, 1.71), (-2.583, -4.573, -1.622), (-1.258, -4.573, 1.279), (1.631, -4.573, 2.616), (-3.378, -3.889, -1.185), (-1.94, -3.889, 1.961), (1.195, -3.889, 3.411), (-4.03, -3.056, -0.8271), (-2.499, -3.056, 2.521), (0.8365, -3.056, 4.064), (-4.514, -2.105, -0.5609), (-2.915, -2.105, 2.937), (0.5704, -2.105, 4.548), (-4.813, -1.073, -0.397), (-3.171, -1.073, 3.193), (0.4065, -1.073, 4.847), (-4.914, 3.183e-06, -0.3417), (-3.258, 1.733e-06, 3.279), (0.3511, 2.827e-07, 4.947), (-4.813, 1.073, -0.397), (-3.171, 1.073, 3.193), (0.4065, 1.073, 4.847), (-4.514, 2.105, -0.5609), (-2.915, 2.105, 2.937), (0.5704, 2.105, 4.548), (1.032, 2.301, -22.27), (-0.9759, -2.3, -22.3), (22.27, 2.301, 1.032), (22.3, -2.3, -0.9759), (22.35, 2.308, -0.9746), (24.55, -2.226, 1.071), (25.27, 0.8703, -1.498), (24.69, 2.22, -1.002), (13.84, 2.426, 0.5054), (-1.14, -1.606, -25.27), (25.27, -0.8615, -1.486), (25.27, 0.8624, 1.531)], [], [(0, 1, 2), (2, 3, 0), (3, 2, 4), (4, 5, 3), (5, 4, 6), (6, 7, 5), (7, 6, 8), (8, 9, 7), (9, 8, 10), (10, 11, 9), (11, 10, 12), (12, 13, 11), (13, 12, 14), (14, 15, 13), (15, 14, 16), (16, 17, 15), (17, 16, 18), (18, 19, 17), (19, 18, 20), (20, 21, 19), (22, 21, 20), (20, 23, 24), (24, 22, 20), (25, 26, 27), (27, 28, 25), (28, 27, 29), (29, 30, 28), (30, 29, 31), (31, 32, 30), (32, 31, 33), (33, 34, 32), (34, 33, 35), (35, 36, 34), (36, 35, 37), (37, 38, 36), (38, 37, 39), (39, 40, 38), (40, 39, 41), (41, 42, 40), (42, 41, 43), (43, 44, 42), (44, 43, 45), (45, 46, 44), (412, 46, 45), (45, 47, 49), (49, 412, 45), (27, 26, 50), (50, 51, 27), (52, 192, 53), (53, 54, 52), (16, 14, 57), (57, 58, 16), (60, 61, 62), (62, 63, 60), (43, 41, 64), (64, 65, 43), (26, 67, 68), (68, 50, 26), (14, 12, 70), (70, 57, 14), (41, 39, 72), (72, 64, 41), (61, 74, 75), (75, 62, 61), (67, 76, 77), (77, 68, 67), (12, 10, 79), (79, 70, 12), (39, 37, 81), (81, 72, 39), (76, 83, 84), (84, 77, 76), (10, 8, 86), (86, 79, 10), (37, 35, 90), (90, 81, 37), (83, 93, 94), (94, 84, 83), (8, 6, 97), (97, 86, 8), (86, 97, 85), (85, 82, 86), (84, 94, 56), (56, 55, 84), (81, 90, 98), (98, 99, 81), (100, 63, 101), (101, 95, 100), (102, 58, 71), (71, 69, 102), (103, 51, 104), (104, 105, 103), (106, 107, 96), (96, 92, 106), (79, 86, 82), (82, 80, 79), (77, 84, 55), (55, 108, 77), (72, 81, 99), (99, 109, 72), (110, 100, 95), (95, 91, 110), (111, 102, 69), (69, 66, 111), (112, 103, 105), (105, 113, 112), (114, 106, 92), (92, 89, 114), (70, 79, 80), (80, 78, 70), (68, 77, 108), (108, 115, 68), (64, 72, 109), (109, 116, 64), (117, 110, 91), (91, 87, 117), (118, 111, 66), (66, 59, 118), (119, 112, 113), (113, 120, 119), (62, 75, 88), (88, 121, 62), (75, 114, 89), (89, 88, 75), (57, 70, 78), (78, 73, 57), (50, 68, 115), (115, 122, 50), (65, 64, 116), (116, 123, 65), (97, 117, 87), (87, 85, 97), (94, 118, 59), (59, 56, 94), (90, 119, 120), (120, 98, 90), (63, 62, 121), (121, 101, 63), (58, 57, 73), (73, 71, 58), (51, 50, 122), (122, 104, 51), (107, 65, 123), (123, 96, 107), (45, 43, 65), (65, 107, 45), (1, 60, 63), (63, 100, 1), (18, 16, 58), (58, 102, 18), (29, 27, 51), (51, 103, 29), (47, 45, 107), (107, 106, 47), (2, 1, 100), (100, 110, 2), (20, 18, 102), (102, 111, 20), (31, 29, 103), (103, 112, 31), (124, 47, 106), (106, 114, 124), (4, 2, 110), (110, 117, 4), (23, 20, 111), (111, 118, 23), (33, 31, 112), (112, 119, 33), (74, 124, 114), (114, 75, 74), (6, 4, 117), (117, 97, 6), (93, 23, 118), (118, 94, 93), (35, 33, 119), (119, 90, 35), (25, 28, 125), (125, 126, 25), (192, 127, 128), (128, 53, 192), (15, 17, 129), (129, 130, 15), (127, 400, 131), (131, 128, 127), (42, 44, 132), (132, 133, 42), (131, 400, 134), (134, 136, 131), (13, 15, 130), (130, 137, 13), (138, 139, 140), (140, 141, 138), (40, 42, 133), (133, 142, 40), (139, 255, 143), (143, 140, 139), (11, 13, 137), (137, 144, 11), (255, 145, 146), (146, 143, 255), (145, 135, 147), (147, 146, 145), (38, 40, 142), (142, 148, 38), (135, 149, 150), (150, 147, 135), (9, 11, 144), (144, 151, 9), (149, 200, 152), (152, 150, 149), (200, 153, 154), (154, 152, 200), (36, 38, 148), (148, 155, 36), (156, 157, 158), (158, 136, 159), (158, 159, 156), (129, 160, 161), (161, 162, 129), (125, 163, 154), (154, 164, 125), (165, 166, 167), (167, 253, 168, 165), (151, 144, 169), (169, 54, 151), (148, 142, 143), (143, 146, 148), (158, 170, 131), (131, 136, 158), (160, 171, 172), (172, 161, 160), (163, 173, 152), (152, 154, 163), (174, 253, 167), (144, 137, 175), (175, 169, 144), (142, 133, 140), (140, 143, 142), (170, 176, 128), (128, 131, 170), (172, 171, 177), (177, 403, 178, 172), (173, 179, 150), (150, 152, 173), (137, 130, 180), (180, 175, 137), (181, 182, 126), (126, 183, 184), (126, 184, 181), (133, 132, 141), (141, 140, 133), (176, 185, 53), (53, 128, 176), (177, 186, 403), (179, 155, 147), (147, 150, 179), (130, 129, 162), (162, 180, 130), (126, 125, 164), (164, 183, 126), (132, 166, 165), (165, 141, 132), (185, 151, 54), (54, 53, 185), (155, 148, 146), (146, 147, 155), (44, 46, 166), (166, 132, 44), (261, 52, 54), (54, 169, 261), (187, 261, 169), (169, 175, 187), (17, 19, 160), (160, 129, 17), (28, 30, 163), (163, 125, 28), (407, 187, 175), (175, 180, 407), (166, 46, 412), (412, 167, 166), (188, 407, 180), (180, 162, 188), (0, 3, 170), (170, 158, 0), (189, 188, 162), (162, 161, 189), (19, 21, 171), (171, 160, 19), (30, 32, 173), (173, 163, 30), (3, 5, 176), (176, 170, 3), (171, 21, 22), (22, 177, 171), (32, 34, 179), (179, 173, 32), (5, 7, 185), (185, 176, 5), (34, 36, 155), (155, 179, 34), (164, 521, 190), (190, 183, 164), (7, 9, 151), (151, 185, 7), (153, 521, 164), (164, 154, 153), (412, 174, 167), (25, 513, 191), (67, 26, 25), (191, 67, 25), (513, 25, 126), (513, 126, 182), (193, 513, 182), (412, 49, 191), (412, 191, 513), (74, 61, 202), (202, 194, 74), (195, 138, 141), (195, 141, 165), (191, 196, 76), (76, 67, 191), (189, 197, 134), (188, 189, 134), (134, 400, 127, 192, 52, 261, 187, 407, 188), (22, 186, 177), (198, 202, 61), (61, 60, 198), (199, 49, 47), (47, 124, 199), (197, 189, 161), (197, 161, 172), (22, 24, 198), (22, 198, 512), (403, 186, 22), (197, 178, 403), (403, 22, 512), (512, 203, 156), (156, 159, 134), (134, 197, 403), (403, 512, 156), (156, 134, 403), (178, 197, 172), (156, 203, 157), (204, 24, 23), (23, 93, 204), (512, 0, 158), (512, 158, 157), (181, 184, 190), (195, 168, 253), (181, 190, 195), (253, 174, 412, 181), (181, 195, 253), (198, 24, 204), (191, 49, 199, 194), (194, 202, 198, 204), (204, 262, 196, 191, 194), (262, 204, 93), (93, 83, 262), (138, 195, 190), (139, 138, 190), (190, 521, 153, 200, 149, 135, 145, 255, 139), (196, 262, 83), (83, 76, 196), (193, 182, 181), (0, 512, 198), (60, 1, 0), (198, 60, 0), (203, 512, 157), (124, 74, 194), (194, 199, 124), (134, 159, 136), (190, 184, 183), (168, 195, 165), (205, 206, 207), (207, 208, 205), (208, 207, 209), (209, 210, 208), (210, 209, 211), (211, 212, 210), (212, 211, 213), (213, 214, 212), (214, 213, 215), (215, 216, 214), (216, 215, 217), (217, 218, 216), (218, 217, 219), (219, 220, 218), (220, 219, 221), (221, 222, 220), (222, 221, 223), (223, 224, 222), (224, 223, 225), (225, 226, 224), (227, 226, 225), (225, 228, 229), (229, 227, 225), (230, 231, 232), (232, 233, 230), (233, 232, 234), (234, 235, 233), (235, 234, 236), (236, 237, 235), (237, 236, 238), (238, 239, 237), (239, 238, 240), (240, 241, 239), (241, 240, 242), (242, 243, 241), (243, 242, 244), (244, 245, 243), (245, 244, 246), (246, 247, 245), (247, 246, 248), (248, 249, 247), (249, 248, 250), (250, 251, 249), (516, 251, 250), (250, 252, 254), (254, 516, 250), (232, 231, 256), (256, 257, 232), (258, 523, 259), (259, 260, 258), (221, 219, 268), (268, 269, 221), (271, 272, 273), (273, 274, 271), (248, 246, 275), (275, 276, 248), (231, 278, 279), (279, 256, 231), (219, 217, 281), (281, 268, 219), (246, 244, 283), (283, 275, 246), (272, 285, 286), (286, 273, 272), (278, 287, 288), (288, 279, 278), (217, 215, 290), (290, 281, 217), (244, 242, 292), (292, 283, 244), (287, 294, 295), (295, 288, 287), (215, 213, 297), (297, 290, 215), (242, 240, 301), (301, 292, 242), (294, 304, 305), (305, 295, 294), (213, 211, 308), (308, 297, 213), (297, 308, 296), (296, 293, 297), (295, 305, 267), (267, 266, 295), (292, 301, 309), (309, 310, 292), (311, 274, 312), (312, 306, 311), (313, 269, 282), (282, 280, 313), (314, 257, 315), (315, 316, 314), (317, 318, 307), (307, 303, 317), (290, 297, 293), (293, 291, 290), (288, 295, 266), (266, 319, 288), (283, 292, 310), (310, 320, 283), (321, 311, 306), (306, 302, 321), (322, 313, 280), (280, 277, 322), (323, 314, 316), (316, 324, 323), (325, 317, 303), (303, 300, 325), (281, 290, 291), (291, 289, 281), (279, 288, 319), (319, 326, 279), (275, 283, 320), (320, 327, 275), (328, 321, 302), (302, 298, 328), (329, 322, 277), (277, 270, 329), (330, 323, 324), (324, 331, 330), (273, 286, 299), (299, 332, 273), (286, 325, 300), (300, 299, 286), (268, 281, 289), (289, 284, 268), (256, 279, 326), (326, 333, 256), (276, 275, 327), (327, 334, 276), (308, 328, 298), (298, 296, 308), (305, 329, 270), (270, 267, 305), (301, 330, 331), (331, 309, 301), (274, 273, 332), (332, 312, 274), (269, 268, 284), (284, 282, 269), (257, 256, 333), (333, 315, 257), (318, 276, 334), (334, 307, 318), (250, 248, 276), (276, 318, 250), (206, 271, 274), (274, 311, 206), (223, 221, 269), (269, 313, 223), (234, 232, 257), (257, 314, 234), (252, 250, 318), (318, 317, 252), (207, 206, 311), (311, 321, 207), (225, 223, 313), (313, 322, 225), (236, 234, 314), (314, 323, 236), (335, 252, 317), (317, 325, 335), (209, 207, 321), (321, 328, 209), (228, 225, 322), (322, 329, 228), (238, 236, 323), (323, 330, 238), (285, 335, 325), (325, 286, 285), (211, 209, 328), (328, 308, 211), (304, 228, 329), (329, 305, 304), (240, 238, 330), (330, 301, 240), (230, 233, 336), (336, 337, 230), (523, 338, 339), (339, 259, 523), (220, 222, 340), (340, 341, 220), (338, 201, 342), (342, 339, 338), (247, 249, 343), (343, 344, 247), (342, 201, 345), (345, 346, 342), (218, 220, 341), (341, 347, 218), (348, 349, 350), (350, 351, 348), (245, 247, 344), (344, 352, 245), (349, 518, 353), (353, 350, 349), (216, 218, 347), (347, 354, 216), (518, 355, 356), (356, 353, 518), (355, 263, 357), (357, 356, 355), (243, 245, 352), (352, 358, 243), (263, 359, 360), (360, 357, 263), (214, 216, 354), (354, 361, 214), (359, 522, 362), (362, 360, 359), (522, 363, 364), (364, 362, 522), (241, 243, 358), (358, 365, 241), (366, 367, 368), (368, 346, 369), (368, 369, 366), (340, 370, 371), (371, 372, 340), (336, 373, 364), (364, 374, 336), (375, 376, 377), (377, 519, 378, 375), (361, 354, 379), (379, 260, 361), (358, 352, 353), (353, 356, 358), (368, 380, 342), (342, 346, 368), (370, 381, 382), (382, 371, 370), (373, 383, 362), (362, 364, 373), (384, 519, 377), (354, 347, 385), (385, 379, 354), (352, 344, 350), (350, 353, 352), (380, 386, 339), (339, 342, 380), (382, 381, 387), (387, 517, 388, 382), (383, 389, 360), (360, 362, 383), (347, 341, 390), (390, 385, 347), (391, 392, 337), (337, 393, 394), (337, 394, 391), (344, 343, 351), (351, 350, 344), (386, 395, 259), (259, 339, 386), (387, 396, 517), (389, 365, 357), (357, 360, 389), (341, 340, 372), (372, 390, 341), (337, 336, 374), (374, 393, 337), (343, 376, 375), (375, 351, 343), (395, 361, 260), (260, 259, 395), (365, 358, 356), (356, 357, 365), (249, 251, 376), (376, 343, 249), (264, 258, 260), (260, 379, 264), (397, 264, 379), (379, 385, 397), (222, 224, 370), (370, 340, 222), (233, 235, 373), (373, 336, 233), (48, 397, 385), (385, 390, 48), (376, 251, 516), (516, 377, 376), (398, 48, 390), (390, 372, 398), (205, 208, 380), (380, 368, 205), (399, 398, 372), (372, 371, 399), (224, 226, 381), (381, 370, 224), (235, 237, 383), (383, 373, 235), (208, 210, 386), (386, 380, 208), (381, 226, 227), (227, 387, 381), (237, 239, 389), (389, 383, 237), (210, 212, 395), (395, 386, 210), (239, 241, 365), (365, 389, 239), (374, 413, 401), (401, 393, 374), (212, 214, 361), (361, 395, 212), (363, 413, 374), (374, 364, 363), (516, 384, 377), (230, 515, 402), (278, 231, 230), (402, 278, 230), (515, 230, 337), (515, 337, 392), (404, 515, 392), (516, 254, 402), (516, 402, 515), (285, 272, 520), (520, 405, 285), (406, 348, 351), (406, 351, 375), (402, 408, 287), (287, 278, 402), (399, 409, 345), (398, 399, 345), (345, 201, 338, 523, 258, 264, 397, 48, 398), (227, 396, 387), (410, 520, 272), (272, 271, 410), (411, 254, 252), (252, 335, 411), (409, 399, 371), (409, 371, 382), (227, 229, 410), (227, 410, 514), (517, 396, 227), (409, 388, 517), (517, 227, 514), (514, 414, 366), (366, 369, 345), (345, 409, 517), (517, 514, 366), (366, 345, 517), (388, 409, 382), (366, 414, 367), (415, 229, 228), (228, 304, 415), (514, 205, 368), (514, 368, 367), (391, 394, 401), (406, 378, 519), (391, 401, 406), (519, 384, 516, 391), (391, 406, 519), (410, 229, 415), (402, 254, 411, 405), (405, 520, 410, 415), (415, 265, 408, 402, 405), (265, 415, 304), (304, 294, 265), (348, 406, 401), (349, 348, 401), (412, 513, 193, 181), (401, 413, 363, 522, 359, 263, 355, 518, 349), (408, 265, 294), (294, 287, 408), (516, 515, 404, 391), (404, 392, 391), (205, 514, 410), (271, 206, 205), (410, 271, 205), (414, 514, 367), (335, 285, 405), (405, 411, 335), (345, 369, 346), (401, 394, 393), (378, 406, 375), (416, 419, 123, 116), (417, 420, 419, 416), (418, 421, 420, 417), (298, 302, 421, 418), (419, 422, 96, 123), (420, 423, 422, 419), (421, 424, 423, 420), (302, 306, 424, 421), (422, 425, 92, 96), (423, 426, 425, 422), (424, 427, 426, 423), (306, 312, 427, 424), (425, 428, 89, 92), (426, 429, 428, 425), (427, 430, 429, 426), (312, 332, 430, 427), (428, 431, 88, 89), (429, 432, 431, 428), (430, 433, 432, 429), (332, 299, 433, 430), (431, 434, 121, 88), (432, 435, 434, 431), (433, 436, 435, 432), (299, 300, 436, 433), (434, 437, 101, 121), (435, 438, 437, 434), (436, 439, 438, 435), (300, 303, 439, 436), (437, 440, 95, 101), (438, 441, 440, 437), (439, 442, 441, 438), (303, 307, 442, 439), (440, 443, 91, 95), (441, 444, 443, 440), (442, 445, 444, 441), (307, 334, 445, 442), (443, 446, 87, 91), (444, 447, 446, 443), (445, 448, 447, 444), (334, 327, 448, 445), (446, 449, 85, 87), (447, 450, 449, 446), (448, 451, 450, 447), (327, 320, 451, 448), (449, 452, 82, 85), (450, 453, 452, 449), (451, 454, 453, 450), (320, 310, 454, 451), (452, 455, 80, 82), (453, 456, 455, 452), (454, 457, 456, 453), (310, 309, 457, 454), (455, 458, 78, 80), (456, 459, 458, 455), (457, 460, 459, 456), (309, 331, 460, 457), (458, 461, 73, 78), (459, 462, 461, 458), (460, 463, 462, 459), (331, 324, 463, 460), (461, 464, 71, 73), (462, 465, 464, 461), (463, 466, 465, 462), (324, 316, 466, 463), (464, 467, 69, 71), (465, 468, 467, 464), (466, 469, 468, 465), (316, 315, 469, 466), (467, 470, 66, 69), (468, 471, 470, 467), (469, 472, 471, 468), (315, 333, 472, 469), (470, 473, 59, 66), (471, 474, 473, 470), (472, 475, 474, 471), (333, 326, 475, 472), (473, 476, 56, 59), (474, 477, 476, 473), (475, 478, 477, 474), (326, 319, 478, 475), (476, 479, 55, 56), (477, 480, 479, 476), (478, 481, 480, 477), (319, 266, 481, 478), (479, 482, 108, 55), (480, 483, 482, 479), (481, 484, 483, 480), (266, 267, 484, 481), (482, 485, 115, 108), (483, 486, 485, 482), (484, 487, 486, 483), (267, 270, 487, 484), (485, 488, 122, 115), (486, 489, 488, 485), (487, 490, 489, 486), (270, 277, 490, 487), (488, 491, 104, 122), (489, 492, 491, 488), (490, 493, 492, 489), (277, 280, 493, 490), (491, 494, 105, 104), (492, 495, 494, 491), (493, 496, 495, 492), (280, 282, 496, 493), (494, 497, 113, 105), (495, 498, 497, 494), (496, 499, 498, 495), (282, 284, 499, 496), (497, 500, 120, 113), (498, 501, 500, 497), (499, 502, 501, 498), (284, 289, 502, 499), (500, 503, 98, 120), (501, 504, 503, 500), (502, 505, 504, 501), (289, 291, 505, 502), (503, 506, 99, 98), (504, 507, 506, 503), (505, 508, 507, 504), (291, 293, 508, 505), (506, 509, 109, 99), (507, 510, 509, 506), (508, 511, 510, 507), (293, 296, 511, 508), (509, 416, 116, 109), (510, 417, 416, 509), (511, 418, 417, 510), (296, 298, 418, 511)])
me_002_1.use_remesh_preserve_volume = False
me_002_1.use_remesh_preserve_attributes = False
me_002_1.use_mirror_vertex_groups = False
me_002_1.update()
me_cylinder = bpy.data.meshes.new('Cylinder')
me_cylinder.from_pydata([(0.0, 3.0, -10.0), (0.0, 3.0, 10.0), (0.5853, 2.942, -10.0), (0.5853, 2.942, 10.0), (1.148, 2.772, -10.0), (1.148, 2.772, 10.0), (1.667, 2.494, -10.0), (1.667, 2.494, 10.0), (2.121, 2.121, -10.0), (2.121, 2.121, 10.0), (2.494, 1.667, -10.0), (2.494, 1.667, 10.0), (2.772, 1.148, -10.0), (2.772, 1.148, 10.0), (2.942, 0.5853, -10.0), (2.942, 0.5853, 10.0), (3.0, 2.265e-07, -10.0), (3.0, 2.265e-07, 10.0), (2.942, -0.5853, -10.0), (2.942, -0.5853, 10.0), (2.772, -1.148, -10.0), (2.772, -1.148, 10.0), (2.494, -1.667, -10.0), (2.494, -1.667, 10.0), (2.121, -2.121, -10.0), (2.121, -2.121, 10.0), (1.667, -2.494, -10.0), (1.667, -2.494, 10.0), (1.148, -2.772, -10.0), (1.148, -2.772, 10.0), (0.5853, -2.942, -10.0), (0.5853, -2.942, 10.0), (-9.775e-07, -3.0, -10.0), (-9.775e-07, -3.0, 10.0), (-0.5853, -2.942, -10.0), (-0.5853, -2.942, 10.0), (-1.148, -2.772, -10.0), (-1.148, -2.772, 10.0), (-1.667, -2.494, -10.0), (-1.667, -2.494, 10.0), (-2.121, -2.121, -10.0), (-2.121, -2.121, 10.0), (-2.494, -1.667, -10.0), (-2.494, -1.667, 10.0), (-2.772, -1.148, -10.0), (-2.772, -1.148, 10.0), (-2.942, -0.5853, -10.0), (-2.942, -0.5853, 10.0), (-3.0, 2.897e-06, -10.0), (-3.0, 2.897e-06, 10.0), (-2.942, 0.5853, -10.0), (-2.942, 0.5853, 10.0), (-2.772, 1.148, -10.0), (-2.772, 1.148, 10.0), (-2.494, 1.667, -10.0), (-2.494, 1.667, 10.0), (-2.121, 2.121, -10.0), (-2.121, 2.121, 10.0), (-1.667, 2.494, -10.0), (-1.667, 2.494, 10.0), (-1.148, 2.772, -10.0), (-1.148, 2.772, 10.0), (-0.5853, 2.942, -10.0), (-0.5853, 2.942, 10.0)], [], [(0, 1, 3, 2), (2, 3, 5, 4), (4, 5, 7, 6), (6, 7, 9, 8), (8, 9, 11, 10), (10, 11, 13, 12), (12, 13, 15, 14), (14, 15, 17, 16), (16, 17, 19, 18), (18, 19, 21, 20), (20, 21, 23, 22), (22, 23, 25, 24), (24, 25, 27, 26), (26, 27, 29, 28), (28, 29, 31, 30), (30, 31, 33, 32), (32, 33, 35, 34), (34, 35, 37, 36), (36, 37, 39, 38), (38, 39, 41, 40), (40, 41, 43, 42), (42, 43, 45, 44), (44, 45, 47, 46), (46, 47, 49, 48), (48, 49, 51, 50), (50, 51, 53, 52), (52, 53, 55, 54), (54, 55, 57, 56), (56, 57, 59, 58), (58, 59, 61, 60), (3, 1, 63, 61, 59, 57, 55, 53, 51, 49, 47, 45, 43, 41, 39, 37, 35, 33, 31, 29, 27, 25, 23, 21, 19, 17, 15, 13, 11, 9, 7, 5), (60, 61, 63, 62), (62, 63, 1, 0), (0, 2, 4, 6, 8, 10, 12, 14, 16, 18, 20, 22, 24, 26, 28, 30, 32, 34, 36, 38, 40, 42, 44, 46, 48, 50, 52, 54, 56, 58, 60, 62)])
me_cylinder.use_remesh_preserve_volume = False
me_cylinder.use_remesh_preserve_attributes = False
me_cylinder.use_mirror_vertex_groups = False
me_cylinder.update()
me_002_2 = bpy.data.meshes.new('Соединитель-Обхват-Кр.002')
me_002_2.from_pydata([(4.768e-06, 5.5, -4.5), (4.768e-06, 5.5, 4.5), (1.073, 5.394, 4.5), (1.073, 5.394, -4.5), (2.105, 5.081, 4.5), (2.105, 5.081, -4.5), (3.056, 4.573, 4.5), (3.056, 4.573, -4.5), (3.889, 3.889, 4.5), (3.889, 3.889, -4.5), (4.573, 3.056, 4.5), (4.573, 3.056, -4.5), (5.081, 2.105, 4.5), (5.081, 2.105, -4.5), (5.394, 1.073, 4.5), (5.394, 1.073, -4.5), (5.5, -8.542e-07, 4.5), (5.5, -8.542e-07, -4.5), (5.394, -1.073, 4.5), (5.394, -1.073, -4.5), (5.081, -2.105, 4.5), (5.081, -2.105, -4.5), (4.573, -3.056, 4.5), (4.573, -3.056, -4.5), (3.889, -3.889, 4.5), (3.889, -3.889, -4.5), (3.056, -4.573, 4.5), (3.056, -4.573, -4.5), (2.105, -5.081, 4.5), (2.105, -5.081, -4.5), (1.073, -5.394, 4.5), (1.073, -5.394, -4.5), (2.861e-06, -5.5, 4.5), (2.861e-06, -5.5, -4.5), (-1.073, -5.394, 4.5), (-1.073, -5.394, -4.5), (-2.105, -5.081, 4.5), (-2.105, -5.081, -4.5), (-3.056, -4.573, 4.5), (-3.056, -4.573, -4.5), (-3.889, -3.889, 4.5), (-3.889, -3.889, -4.5), (-4.573, -3.056, 4.5), (-4.573, -3.056, -4.5), (-5.081, -2.105, 4.5), (-5.081, -2.105, -4.5), (-5.394, -1.073, 4.5), (-5.394, -1.073, -4.5), (-5.5, 4.041e-06, 4.5), (-5.5, 4.041e-06, -4.5), (-5.394, 1.073, 4.5), (-5.394, 1.073, -4.5), (-5.081, 2.105, 4.5), (-5.081, 2.105, -4.5), (-4.573, 3.056, 4.5), (-4.573, 3.056, -4.5), (-3.889, 3.889, 4.5), (-3.889, 3.889, -4.5), (-3.056, 4.573, 4.5), (-3.056, 4.573, -4.5), (-2.105, 5.081, 4.5), (-2.105, 5.081, -4.5), (-1.073, 5.394, 4.5), (-2.75, 1.386e-06, 4.5), (-2.697, 0.5365, 4.5), (-2.541, 1.052, 4.5), (2.75, -1.062e-06, 4.5), (2.697, 0.5365, 4.5), (-2.287, 1.528, 4.5), (2.541, 1.052, 4.5), (-1.945, 1.945, 4.5), (-1.528, 2.287, 4.5), (2.287, 1.528, 4.5), (1.945, 1.945, 4.5), (-1.052, 2.541, 4.5), (-0.5365, 2.697, 4.5), (1.528, 2.287, 4.5), (1.052, 2.541, 4.5), (4.768e-06, 2.75, 4.5), (0.5365, 2.697, 4.5), (-1.073, 5.394, -4.5), (2.75, -1.062e-06, -4.5), (2.697, 0.5365, -4.5), (-2.75, 1.386e-06, -4.5), (-2.697, 0.5365, -4.5), (2.541, 1.052, -4.5), (-2.541, 1.052, -4.5), (-2.287, 1.528, -4.5), (2.287, 1.528, -4.5), (1.945, 1.945, -4.5), (-1.945, 1.945, -4.5), (-1.528, 2.287, -4.5), (1.528, 2.287, -4.5), (1.052, 2.541, -4.5), (-1.052, 2.541, -4.5), (0.5365, 2.697, -4.5), (4.768e-06, 2.75, -4.5), (-0.5365, 2.697, -4.5), (2.697, -0.5365, -4.5), (2.697, -0.5365, 4.5), (1.945, -1.945, -4.5), (1.945, -1.945, 4.5), (2.287, -1.528, 4.5), (2.287, -1.528, -4.5), (2.541, -1.052, 4.5), (2.541, -1.052, -4.5), (-0.5365, -2.697, -4.5), (-0.5365, -2.697, 4.5), (3.815e-06, -2.75, 4.5), (3.815e-06, -2.75, -4.5), (0.5365, -2.697, 4.5), (0.5365, -2.697, -4.5), (-1.528, -2.287, -4.5), (-1.528, -2.287, 4.5), (-1.052, -2.541, 4.5), (-1.052, -2.541, -4.5), (-2.697, -0.5365, 4.5), (-2.541, -1.052, 4.5), (-2.287, -1.528, 4.5), (-1.945, -1.945, 4.5), (1.528, -2.287, 4.5), (1.052, -2.541, 4.5), (1.528, -2.287, -4.5), (1.052, -2.541, -4.5), (-1.945, -1.945, -4.5), (-2.541, -1.052, -4.5), (-2.287, -1.528, -4.5), (-2.697, -0.5365, -4.5)], [], [(0, 1, 2), (2, 3, 0), (3, 2, 4), (4, 5, 3), (5, 4, 6), (6, 7, 5), (7, 6, 8), (8, 9, 7), (9, 8, 10), (10, 11, 9), (11, 10, 12), (12, 13, 11), (13, 12, 14), (14, 15, 13), (15, 14, 16), (16, 17, 15), (17, 16, 18), (18, 19, 17), (19, 18, 20), (20, 21, 19), (21, 20, 22), (22, 23, 21), (23, 22, 24), (24, 25, 23), (25, 24, 26), (26, 27, 25), (27, 26, 28), (28, 29, 27), (29, 28, 30), (30, 31, 29), (31, 30, 32), (32, 33, 31), (33, 32, 34), (34, 35, 33), (35, 34, 36), (36, 37, 35), (37, 36, 38), (38, 39, 37), (39, 38, 40), (40, 41, 39), (41, 40, 42), (42, 43, 41), (43, 42, 44), (44, 45, 43), (45, 44, 46), (46, 47, 45), (47, 46, 48), (48, 49, 47), (49, 48, 50), (50, 51, 49), (51, 50, 52), (52, 53, 51), (53, 52, 54), (54, 55, 53), (55, 54, 56), (56, 57, 55), (57, 56, 58), (58, 59, 57), (59, 58, 60), (60, 61, 59), (4, 2, 1), (1, 62, 60), (60, 58, 56), (56, 54, 52), (52, 50, 48), (48, 63, 64), (48, 64, 65), (56, 52, 48), (1, 60, 56), (6, 4, 1), (10, 8, 6), (14, 12, 10), (66, 16, 14), (67, 66, 14), (14, 10, 6), (6, 1, 56), (56, 48, 65), (56, 65, 68), (67, 14, 6), (69, 67, 6), (56, 68, 70), (56, 70, 71), (72, 69, 6), (73, 72, 6), (56, 71, 74), (56, 74, 75), (76, 73, 6), (77, 76, 6), (6, 56, 75), (6, 75, 78), (79, 77, 6), (78, 79, 6), (61, 60, 62), (62, 80, 61), (1, 0, 80), (80, 62, 1), (80, 0, 3), (3, 5, 7), (7, 9, 11), (11, 13, 15), (15, 17, 81), (15, 81, 82), (7, 11, 15), (80, 3, 7), (59, 61, 80), (55, 57, 59), (51, 53, 55), (83, 49, 51), (84, 83, 51), (51, 55, 59), (59, 80, 7), (7, 15, 82), (7, 82, 85), (51, 59, 7), (86, 84, 51), (87, 86, 51), (7, 85, 88), (7, 88, 89), (90, 87, 51), (91, 90, 51), (7, 89, 92), (7, 92, 93), (94, 91, 51), (94, 51, 7), (7, 93, 95), (7, 95, 96), (97, 94, 7), (7, 96, 97), (98, 99, 66), (66, 81, 98), (100, 101, 102), (102, 103, 100), (103, 102, 104), (104, 105, 103), (84, 64, 63), (63, 83, 84), (82, 67, 69), (69, 85, 82), (81, 66, 67), (67, 82, 81), (88, 72, 73), (73, 89, 88), (96, 78, 75), (75, 97, 96), (106, 107, 108), (108, 109, 106), (87, 68, 65), (65, 86, 87), (109, 108, 110), (110, 111, 109), (97, 75, 74), (74, 94, 97), (89, 73, 76), (76, 92, 89), (112, 113, 114), (114, 115, 112), (18, 16, 66), (18, 66, 99), (22, 20, 18), (26, 24, 22), (30, 28, 26), (34, 32, 30), (38, 36, 34), (42, 40, 38), (46, 44, 42), (63, 48, 46), (116, 63, 46), (46, 42, 38), (38, 34, 30), (30, 26, 22), (22, 18, 99), (22, 99, 104), (38, 30, 22), (116, 46, 38), (117, 116, 38), (22, 104, 102), (22, 102, 101), (118, 117, 38), (119, 118, 38), (22, 101, 120), (22, 120, 121), (113, 119, 38), (114, 113, 38), (38, 22, 121), (38, 121, 110), (107, 114, 38), (38, 110, 108), (108, 107, 38), (92, 76, 77), (77, 93, 92), (122, 120, 101), (101, 100, 122), (91, 71, 70), (70, 90, 91), (86, 65, 64), (64, 84, 86), (123, 121, 120), (120, 122, 123), (124, 119, 113), (113, 112, 124), (125, 117, 118), (118, 126, 125), (95, 79, 78), (78, 96, 95), (85, 69, 72), (72, 88, 85), (83, 63, 116), (116, 127, 83), (105, 104, 99), (99, 98, 105), (115, 114, 107), (107, 106, 115), (94, 74, 71), (71, 91, 94), (93, 77, 79), (79, 95, 93), (111, 110, 121), (121, 123, 111), (127, 116, 117), (117, 125, 127), (90, 70, 68), (68, 87, 90), (47, 49, 83), (47, 83, 127), (43, 45, 47), (39, 41, 43), (35, 37, 39), (31, 33, 35), (27, 29, 31), (23, 25, 27), (19, 21, 23), (81, 17, 19), (98, 81, 19), (19, 23, 27), (27, 31, 35), (35, 39, 43), (43, 47, 127), (43, 127, 125), (27, 35, 43), (98, 19, 27), (105, 98, 27), (43, 125, 126), (43, 126, 124), (103, 105, 27), (100, 103, 27), (43, 124, 112), (43, 112, 115), (122, 100, 27), (123, 122, 27), (27, 43, 115), (27, 115, 106), (111, 123, 27), (27, 106, 109), (109, 111, 27), (126, 118, 119), (119, 124, 126)])
me_002_2.use_remesh_preserve_volume = False
me_002_2.use_remesh_preserve_attributes = False
me_002_2.use_mirror_vertex_groups = False
me_002_2.update()
me_gear_058 = bpy.data.meshes.new('gear.058')
me_gear_058.from_pydata([(1.424, 5.313, -10.09), (2.433, 4.933, -10.09), (3.348, 4.363, -10.09), (4.135, 3.626, -10.09), (4.763, 2.75, -10.09), (5.208, 1.768, -10.09), (5.453, 0.7179, -10.09), (5.488, -0.3597, -10.09), (5.313, -1.424, -10.09), (4.933, -2.433, -10.09), (4.363, -3.348, -10.09), (3.626, -4.135, -10.09), (2.75, -4.763, -10.09), (1.768, -5.208, -10.09), (0.7179, -5.453, -10.09), (-0.3597, -5.488, -10.09), (-1.424, -5.313, -10.09), (-2.433, -4.933, -10.09), (-3.348, -4.363, -10.09), (-4.135, -3.626, -10.09), (-4.763, -2.75, -10.09), (-5.208, -1.768, -10.09), (-5.453, -0.7179, -10.09), (-5.488, 0.3597, -10.09), (-5.313, 1.424, -10.09), (-4.933, 2.433, -10.09), (-4.363, 3.348, -10.09), (-3.626, 4.135, -10.09), (-2.75, 4.763, -10.09), (-1.768, 5.208, -10.09), (-0.7179, 5.453, -10.09), (0.3597, 5.488, -10.09), (-2.656, 0.7118, -10.09), (-2.466, 1.216, -10.09), (-2.182, 1.674, -10.09), (2.656, -0.7118, -10.09), (2.744, -0.1799, -10.09), (-1.813, 2.068, -10.09), (2.726, 0.3589, -10.09), (-1.375, 2.382, -10.09), (-0.884, 2.604, -10.09), (2.604, 0.884, -10.09), (2.382, 1.375, -10.09), (-0.3589, 2.726, -10.09), (0.1799, 2.744, -10.09), (2.068, 1.813, -10.09), (1.674, 2.182, -10.09), (0.7118, 2.656, -10.09), (1.216, 2.466, -10.09), (2.656, -0.7118, -19.09), (2.744, -0.1799, -19.09), (-2.656, 0.7118, -19.09), (-2.466, 1.216, -19.09), (2.726, 0.3589, -19.09), (-2.182, 1.674, -19.09), (-1.813, 2.068, -19.09), (2.604, 0.884, -19.09), (2.382, 1.375, -19.09), (-1.375, 2.382, -19.09), (-0.884, 2.604, -19.09), (2.068, 1.813, -19.09), (1.674, 2.182, -19.09), (-0.3589, 2.726, -19.09), (1.216, 2.466, -19.09), (0.7118, 2.656, -19.09), (0.1799, 2.744, -19.09), (2.466, -1.216, -19.09), (2.466, -1.216, -10.09), (1.375, -2.382, -19.09), (1.375, -2.382, -10.09), (1.813, -2.068, -10.09), (1.813, -2.068, -19.09), (2.182, -1.674, -10.09), (2.182, -1.674, -19.09), (-1.216, -2.466, -19.09), (-1.216, -2.466, -10.09), (-0.7117, -2.656, -10.09), (-0.7117, -2.656, -19.09), (-0.1799, -2.744, -10.09), (-0.1799, -2.744, -19.09), (-2.068, -1.813, -19.09), (-2.068, -1.813, -10.09), (-1.674, -2.182, -10.09), (-1.674, -2.182, -19.09), (-2.744, 0.1799, -10.09), (-2.726, -0.3589, -10.09), (-2.604, -0.884, -10.09), (-2.382, -1.375, -10.09), (0.884, -2.604, -10.09), (0.359, -2.726, -10.09), (0.884, -2.604, -19.09), (0.359, -2.726, -19.09), (-2.382, -1.375, -19.09), (-2.726, -0.3589, -19.09), (-2.604, -0.884, -19.09), (-2.744, 0.1799, -19.09), (21.91, -0.35, -19.11), (22.15, 0.0, -19.11), (21.91, 0.35, -19.11), (15.08, 4.041, -19.11), (14.82, -0.35, -13.11), (15.05, 0.0, -13.11), (14.82, 0.35, -13.11), (10.35, 2.773, -13.11), (19.15, 10.65, -19.11), (19.18, 11.07, -19.11), (18.8, 11.26, -19.11), (11.04, 11.04, -19.11), (13.01, 7.105, -13.11), (13.03, 7.525, -13.11), (12.66, 7.711, -13.11), (7.576, 7.576, -13.11), (11.26, 18.8, -19.11), (11.07, 19.18, -19.11), (10.65, 19.15, -19.11), (4.041, 15.08, -19.11), (7.711, 12.66, -13.11), (7.525, 13.03, -13.11), (7.105, 13.01, -13.11), (2.773, 10.35, -13.11), (0.35, 21.91, -19.11), (1.672e-06, 22.15, -19.11), (-0.35, 21.91, -19.11), (-4.041, 15.08, -19.11), (0.35, 14.82, -13.11), (1.136e-06, 15.05, -13.11), (-0.35, 14.82, -13.11), (-2.773, 10.35, -13.11), (-10.65, 19.15, -19.11), (-11.07, 19.18, -19.11), (-11.26, 18.8, -19.11), (-11.04, 11.04, -19.11), (-7.105, 13.01, -13.11), (-7.525, 13.03, -13.11), (-7.711, 12.66, -13.11), (-7.576, 7.576, -13.11), (-18.8, 11.26, -19.11), (-19.18, 11.07, -19.11), (-19.15, 10.65, -19.11), (-15.08, 4.041, -19.11), (-12.66, 7.711, -13.11), (-13.03, 7.525, -13.11), (-13.01, 7.105, -13.11), (-10.35, 2.773, -13.11), (-21.91, 0.35, -19.11), (-22.15, 1.936e-06, -19.11), (-21.91, -0.35, -19.11), (-15.08, -4.041, -19.11), (-14.82, 0.35, -13.11), (-15.05, 1.316e-06, -13.11), (-14.82, -0.35, -13.11), (-10.35, -2.773, -13.11), (-19.15, -10.65, -19.11), (-19.18, -11.07, -19.11), (-18.8, -11.26, -19.11), (-11.04, -11.04, -19.11), (-13.01, -7.105, -13.11), (-13.03, -7.525, -13.11), (-12.66, -7.711, -13.11), (-7.576, -7.576, -13.11), (-11.26, -18.8, -19.11), (-11.07, -19.18, -19.11), (-10.65, -19.15, -19.11), (-4.041, -15.08, -19.11), (-7.711, -12.66, -13.11), (-7.525, -13.03, -13.11), (-7.105, -13.01, -13.11), (-2.773, -10.35, -13.11), (-0.35, -21.91, -19.11), (1.672e-06, -22.15, -19.11), (0.35, -21.91, -19.11), (4.041, -15.08, -19.11), (-0.35, -14.82, -13.11), (1.136e-06, -15.05, -13.11), (0.35, -14.82, -13.11), (2.773, -10.35, -13.11), (10.65, -19.15, -19.11), (11.07, -19.18, -19.11), (11.26, -18.8, -19.11), (11.04, -11.04, -19.11), (7.105, -13.01, -13.11), (7.525, -13.03, -13.11), (7.711, -12.66, -13.11), (7.576, -7.576, -13.11), (18.8, -11.26, -19.11), (19.18, -11.07, -19.11), (19.15, -10.65, -19.11), (15.08, -4.041, -19.11), (12.66, -7.711, -13.11), (13.03, -7.525, -13.11), (13.01, -7.105, -13.11), (10.35, -2.773, -13.11), (2.308, -2.631, -19.11), (0.9059, 3.381, -19.11), (0.2289, 3.493, -19.11), (-0.4568, 3.47, -19.11), (-3.47, -0.4568, -19.11), (-3.314, -1.125, -19.11), (-3.493, 0.2289, -19.11), (-3.031, -1.75, -19.11), (-1.548, -3.139, -19.11), (-0.9059, -3.381, -19.11), (-2.131, -2.777, -19.11), (3.493, -0.2289, -19.11), (2.631, 2.308, -19.11), (3.381, -0.9059, -19.11), (3.47, 0.4568, -19.11), (-0.2289, -3.493, -19.11), (-1.75, 3.031, -19.11), (-1.125, 3.314, -19.11), (-2.308, 2.631, -19.11), (3.139, -1.548, -19.11), (1.125, -3.314, -19.11), (1.75, -3.031, -19.11), (2.777, -2.131, -19.11), (-3.381, 0.9059, -19.11), (-2.631, -2.308, -19.11), (-3.139, 1.548, -19.11), (3.031, 1.75, -19.11), (0.4568, -3.47, -19.11), (3.314, 1.125, -19.11), (-2.777, 2.131, -19.11), (2.131, 2.777, -19.11), (1.548, 3.139, -19.11), (-2.75, 4.763, -13.11), (-3.045, 4.552, -13.11), (-3.626, 4.135, -13.11), (-3.874, 3.87, -13.11), (-4.363, 3.348, -13.11), (-5.061, 2.093, -13.11), (-5.313, 1.424, -13.11), (-4.933, 2.433, -13.11), (-4.555, 3.04, -13.11), (-3.277, 1.181, -19.09), (-3.381, 0.9059, -19.09), (-2.932, 1.881, -19.09), (-3.139, 1.548, -19.09), (-5.372, 1.066, -13.11), (-5.488, 0.3597, -13.11), (-3.429, 0.6157, -19.09), (-3.493, 0.2289, -19.09), (-5.453, -0.7179, -13.11), (-5.476, -0.002878, -13.11), (-5.485, 0.2502, -13.11), (-3.472, -0.3956, -19.09), (-5.371, -1.071, -13.11), (-5.208, -1.768, -13.11), (-3.403, -0.7432, -19.09), (-3.47, -0.4568, -19.09), (-3.314, -1.125, -19.09), (-5.058, -2.098, -13.11), (-4.763, -2.75, -13.11), (-3.152, -1.482, -19.09), (-4.135, -3.626, -13.11), (-4.552, -3.045, -13.11), (-3.87, -3.874, -13.11), (-3.348, -4.363, -13.11), (-3.04, -4.555, -13.11), (-2.433, -4.933, -13.11), (0.3597, 5.488, -13.11), (-0.002868, 5.476, -13.11), (-0.7179, 5.453, -13.11), (-1.071, 5.371, -13.11), (-1.768, 5.208, -13.11), (-2.098, 5.058, -13.11), (-2.393, 2.54, -19.09), (-2.338, 2.599, -19.09), (-2.735, 2.175, -19.09), (-2.526, 2.398, -19.09), (-2.777, 2.131, -19.09), (-2.995, -1.8, -19.09), (-3.031, -1.75, -19.09), (-2.818, -2.048, -19.09), (-0.3597, -5.488, -13.11), (0.002883, -5.476, -13.11), (0.7179, -5.453, -13.11), (-1.424, -5.313, -13.11), (-1.066, -5.372, -13.11), (-2.093, -5.061, -13.11), (2.433, 4.933, -13.11), (2.093, 5.061, -13.11), (1.424, 5.313, -13.11), (1.066, 5.372, -13.11), (3.04, 4.555, -13.11), (3.348, 4.363, -13.11), (2.206, -2.704, -19.09), (2.048, -2.818, -19.09), (1.8, -2.995, -19.09), (1.75, -3.031, -19.09), (1.482, -3.152, -19.09), (-0.1849, -3.491, -19.09), (-0.2289, -3.493, -19.09), (-1.548, -3.139, -19.09), (-0.9059, -3.381, -19.09), (-2.631, -2.308, -19.09), (-2.131, -2.777, -19.09), (1.125, -3.314, -19.09), (-0.1039, -3.488, -19.09), (0.09065, -3.482, -19.09), (0.7432, -3.403, -19.09), (2.75, -4.763, -13.11), (3.045, -4.552, -13.11), (3.626, -4.135, -13.11), (0.4568, -3.47, -19.09), (0.3956, -3.472, -19.09), (1.071, -5.371, -13.11), (1.768, -5.208, -13.11), (2.098, -5.058, -13.11), (4.552, 3.045, -13.11), (4.135, 3.626, -13.11), (4.763, 2.75, -13.11), (3.874, -3.87, -13.11), (2.079, 2.809, -19.09), (1.82, 2.97, -19.09), (4.363, -3.348, -13.11), (3.87, 3.874, -13.11), (1.585, 3.116, -19.09), (1.654, 3.073, -19.09), (3.182, 1.416, -19.09), (3.056, 1.694, -19.09), (3.263, 1.239, -19.09), (0.2289, 3.493, -19.09), (1.259, 3.248, -19.09), (0.9059, 3.381, -19.09), (-0.4568, 3.47, -19.09), (-1.125, 3.314, -19.09), (-1.75, 3.031, -19.09), (-2.057, 2.811, -19.09), (2.86, 1.989, -19.09), (3.031, 1.75, -19.09), (2.631, 2.308, -19.09), (2.345, 2.576, -19.09), (1.548, 3.139, -19.09), (-2.308, 2.631, -19.09), (2.131, 2.777, -19.09), (4.933, -2.433, -13.11), (4.555, -3.04, -13.11), (3.277, -1.181, -19.09), (3.139, -1.548, -19.09), (2.777, -2.131, -19.09), (2.308, -2.631, -19.09), (5.058, 2.098, -13.11), (5.208, 1.768, -13.11), (5.313, -1.424, -13.11), (5.061, -2.093, -13.11), (3.381, -0.9059, -19.09), (5.476, 0.002878, -13.11), (5.453, 0.7179, -13.11), (5.485, -0.2502, -13.11), (5.488, -0.3597, -13.11), (5.371, 1.071, -13.11), (5.372, -1.066, -13.11), (3.429, -0.6157, -19.09), (3.493, -0.2289, -19.09), (3.47, 0.4568, -19.09), (3.314, 1.125, -19.09)], [], [(1, 279, 280), (2, 284, 283), (3, 309, 315), (4, 310, 308), (5, 342, 341), (6, 347, 350), (7, 349, 348, 346), (8, 343, 351), (9, 335, 344), (10, 314, 336), (11, 302, 311), (12, 300, 301), (13, 306, 307), (14, 275, 305), (15, 273, 274), (16, 276, 277), (17, 258, 278), (18, 256, 257), (19, 253, 255), (20, 251, 254), (21, 246, 250), (22, 241, 245), (23, 238, 243, 242), (24, 230, 237), (25, 231, 229), (26, 228, 232), (27, 226, 227), (28, 224, 225), (29, 263, 264), (30, 261, 262), (2, 1, 0), (0, 31, 30), (30, 29, 28), (28, 27, 26), (26, 25, 24), (24, 32, 33), (24, 33, 34), (28, 26, 24), (0, 30, 28), (3, 2, 0), (5, 4, 3), (7, 6, 5), (35, 8, 7), (36, 35, 7), (7, 5, 3), (3, 0, 28), (28, 24, 34), (28, 34, 37), (36, 7, 3), (38, 36, 3), (28, 37, 39), (28, 39, 40), (41, 38, 3), (42, 41, 3), (28, 40, 43), (28, 43, 44), (45, 42, 3), (46, 45, 3), (3, 28, 44), (3, 44, 47), (48, 46, 3), (47, 48, 3), (31, 259, 260), (0, 281, 282), (51, 234, 233), (52, 51, 233, 236), (54, 52, 236, 235), (55, 54, 235, 269, 267), (58, 55, 267, 268), (59, 58, 268, 265), (62, 59, 265, 266), (62, 266, 333, 327, 322, 332, 316), (65, 62, 316, 317), (66, 67, 35), (35, 49, 66), (68, 69, 70), (70, 71, 68), (71, 70, 72), (72, 73, 71), (52, 33, 32), (32, 51, 52), (50, 36, 38), (38, 53, 50), (49, 35, 36), (36, 50, 49), (56, 41, 42), (42, 57, 56), (64, 47, 44), (44, 65, 64), (74, 75, 76), (76, 77, 74), (55, 37, 34), (34, 54, 55), (77, 76, 78), (78, 79, 77), (65, 44, 43), (43, 62, 65), (57, 42, 45), (45, 60, 57), (80, 81, 82), (82, 83, 80), (9, 8, 35), (9, 35, 67), (11, 10, 9), (13, 12, 11), (15, 14, 13), (17, 16, 15), (19, 18, 17), (21, 20, 19), (23, 22, 21), (32, 24, 23), (84, 32, 23), (23, 21, 19), (19, 17, 15), (15, 13, 11), (11, 9, 67), (11, 67, 72), (19, 15, 11), (84, 23, 19), (85, 84, 19), (11, 72, 70), (11, 70, 69), (86, 85, 19), (87, 86, 19), (11, 69, 88), (11, 88, 89), (81, 87, 19), (82, 81, 19), (19, 11, 89), (19, 89, 78), (75, 82, 19), (19, 78, 76), (76, 75, 19), (60, 45, 46), (46, 61, 60), (90, 88, 69), (69, 68, 90), (59, 40, 39), (39, 58, 59), (54, 34, 33), (33, 52, 54), (91, 89, 88), (88, 90, 91), (92, 87, 81), (81, 80, 92), (93, 85, 86), (86, 94, 93), (63, 48, 47), (47, 64, 63), (53, 38, 41), (41, 56, 53), (51, 32, 84), (84, 95, 51), (73, 72, 67), (67, 66, 73), (83, 82, 75), (75, 74, 83), (62, 43, 40), (40, 59, 62), (61, 46, 48), (48, 63, 61), (79, 78, 89), (89, 91, 79), (95, 84, 85), (85, 93, 95), (58, 39, 37), (37, 55, 58), (49, 345, 337), (66, 49, 337, 338), (66, 338, 339, 340, 285), (73, 66, 285, 286), (71, 73, 286, 287), (68, 71, 287, 288, 289), (90, 68, 289, 296), (91, 90, 296, 299), (79, 91, 299, 303, 304), (77, 79, 304, 298), (94, 86, 87), (87, 92, 94), (96, 97, 101, 100), (97, 98, 102, 101), (98, 99, 103, 102), (99, 104, 108, 103), (104, 105, 109, 108), (105, 106, 110, 109), (106, 107, 111, 110), (107, 112, 116, 111), (112, 113, 117, 116), (113, 114, 118, 117), (114, 115, 119, 118), (115, 120, 124, 119), (120, 121, 125, 124), (121, 122, 126, 125), (122, 123, 127, 126), (123, 128, 132, 127), (128, 129, 133, 132), (129, 130, 134, 133), (130, 131, 135, 134), (131, 136, 140, 135), (136, 137, 141, 140), (137, 138, 142, 141), (138, 139, 143, 142), (139, 144, 148, 143), (144, 145, 149, 148), (145, 146, 150, 149), (146, 147, 151, 150), (147, 152, 156, 151), (152, 153, 157, 156), (153, 154, 158, 157), (154, 155, 159, 158), (155, 160, 164, 159), (160, 161, 165, 164), (161, 162, 166, 165), (162, 163, 167, 166), (163, 168, 172, 167), (168, 169, 173, 172), (169, 170, 174, 173), (170, 171, 175, 174), (171, 176, 180, 175), (176, 177, 181, 180), (177, 178, 182, 181), (178, 179, 183, 182), (179, 184, 188, 183), (184, 185, 189, 188), (185, 186, 190, 189), (186, 187, 191, 190), (187, 96, 100, 191), (96, 203, 206, 220, 218, 204, 222, 223, 193, 194, 195, 209, 208, 210, 221, 217, 215, 198, 144, 139, 138, 137, 136, 131, 130, 129, 128, 123, 122, 121, 120, 115, 114, 113, 112, 107, 106, 105, 104, 99, 98, 97), (100, 101, 102, 103, 108, 109, 110, 111, 116, 117, 118, 119, 124, 125, 126, 127, 132, 133, 134, 135, 140, 141, 142, 143, 148, 243, 238, 237, 230, 229, 231, 232, 228, 227, 226, 225, 224, 264, 263, 262, 261, 260, 259, 282, 281, 280, 279, 283, 284, 315, 309, 308, 310, 341, 342, 350, 347, 346, 348), (211, 338, 337, 345, 205), (213, 288, 287, 286, 285, 340, 192), (192, 340, 339, 214), (217, 236, 233, 234, 215), (203, 353, 354, 206), (205, 345, 352, 353, 203), (220, 355, 320, 318, 319, 329, 218), (193, 323, 321, 194), (200, 292, 293, 201), (210, 333, 266, 265, 268, 267, 269, 221), (201, 293, 291, 207), (194, 321, 324, 195), (218, 329, 328, 330, 204), (144, 198, 196, 197, 199, 216, 202, 200, 201, 207, 219, 212, 213, 192, 214, 211, 205, 203, 96, 187, 186, 185, 184, 179, 178, 177, 176, 171, 170, 169, 168, 163, 162, 161, 160, 155, 154, 153, 152, 147, 146, 145), (216, 294, 295, 202), (204, 330, 331, 334, 222), (212, 296, 289, 288, 213), (209, 325, 326, 208), (221, 269, 235, 236, 217), (219, 303, 299, 296, 212), (199, 271, 270, 272, 294, 216), (196, 248, 247, 249, 197), (223, 332, 322, 323, 193), (206, 354, 355, 220), (215, 234, 239, 240, 198), (214, 339, 338, 211), (202, 295, 292, 200), (195, 324, 325, 209), (222, 334, 312, 313, 317, 316, 332, 223), (207, 291, 290, 297, 298, 304, 303, 219), (198, 240, 244, 248, 196), (208, 326, 327, 333, 210), (197, 249, 252, 271, 199), (328, 329, 319, 56, 57), (277, 273, 15, 16), (274, 275, 14, 15), (307, 300, 12, 13), (239, 234, 51), (270, 271, 252, 92, 80), (351, 349, 7, 8), (290, 291, 293, 292, 295, 294, 272, 83), (232, 231, 25, 26), (305, 306, 13, 14), (250, 251, 20, 21), (297, 290, 83, 74), (252, 249, 94, 92), (301, 302, 11, 12), (331, 330, 60, 61), (282, 259, 31, 0), (315, 284, 2, 3), (254, 253, 19, 20), (283, 279, 1, 2), (260, 261, 30, 31), (227, 228, 26, 27), (257, 258, 17, 18), (262, 263, 29, 30), (242, 241, 22, 23), (255, 256, 18, 19), (240, 239, 51, 95), (308, 309, 3, 4), (298, 297, 74, 77), (353, 352, 49, 50), (272, 270, 80, 83), (249, 247, 93, 94), (318, 320, 50, 53), (312, 334, 331, 61, 63), (348, 349, 351, 343, 344, 335, 336, 314, 311, 302, 301, 300, 307, 306, 305, 275, 274, 273, 277, 276, 278, 258, 257, 256, 255, 253, 254, 251, 250, 246, 245, 241, 242, 243, 148, 149, 150, 151, 156, 157, 158, 159, 164, 165, 166, 167, 172, 173, 174, 175, 180, 181, 182, 183, 188, 189, 190, 191, 100), (225, 226, 27, 28), (320, 355, 354, 353, 50), (344, 343, 8, 9), (247, 248, 244, 95, 93), (264, 224, 28, 29), (319, 318, 53, 56), (229, 230, 24, 25), (336, 335, 9, 10), (330, 328, 57, 60), (327, 326, 325, 324, 321, 323, 322), (313, 312, 63, 64), (245, 246, 21, 22), (350, 342, 5, 6), (237, 238, 23, 24), (317, 313, 64, 65), (278, 276, 16, 17), (280, 281, 0, 1), (352, 345, 49), (346, 347, 6, 7), (311, 314, 10, 11), (341, 310, 4, 5), (244, 240, 95)])
me_gear_058.use_remesh_preserve_volume = False
me_gear_058.use_remesh_preserve_attributes = False
me_gear_058.use_mirror_vertex_groups = False
me_gear_058.update()

# ---- objects
ob_gear_001 = bpy.data.objects.new('gear.001', me_gear_060)
ob_001 = bpy.data.objects.new('Соединитель-Шайба-Кр.001', me_003)
ob_x = bpy.data.objects.new('Соединитель-Шайба-Кр', me_002)
ob_001_1 = bpy.data.objects.new('Соединитель-Вставка-Кр.001', me_002_1)
ob_cylinder = bpy.data.objects.new('Cylinder', me_cylinder)
ob_x_1 = bpy.data.objects.new('Соединитель-Обхват-Кр', me_002_2)
ob_gear = bpy.data.objects.new('gear', me_gear_058)

# ---- transforms, parenting, visibility, modifiers, constraints
ob_gear_001.location = (0.0, 0.0, 0.0)
ob_gear_001.rotation_euler = (0.0, 1.571, 0.0)
ob_gear_001.lineart.crease_threshold = 0.0
ob_001.location = (0.0, 0.0, 0.0)
ob_001.rotation_euler = (0.0, 1.571, 0.0)
ob_001.lineart.crease_threshold = 0.0
ob_x.location = (0.0, 0.0, 0.0)
ob_x.lineart.crease_threshold = 0.0
ob_001_1.location = (0.0, 0.0, 0.0)
ob_001_1.rotation_euler = (0.0, 1.571, 0.0)
ob_001_1.lineart.crease_threshold = 0.0
ob_cylinder.location = (0.0, 0.0, -12.77)
ob_cylinder.scale = (1.167, 1.167, 1.012)
ob_cylinder.hide_viewport = True
ob_cylinder.lineart.crease_threshold = 0.0
ob_x_1.location = (0.0, 0.0, -14.59)
ob_x_1.hide_viewport = True
ob_x_1.lineart.crease_threshold = 0.0
ob_gear.location = (0.0, 0.0, 0.0)
ob_gear.rotation_euler = (0.0, 0.0, 0.2618)
ob_gear.lineart.crease_threshold = 0.0

# ---- collection membership
col_collection_1.objects.link(ob_gear_001)
col_collection_1.objects.link(ob_001)
col_collection_1.objects.link(ob_x)
col_collection_1.objects.link(ob_001_1)
col_collection_1.objects.link(ob_cylinder)
col_collection_1.objects.link(ob_x_1)
col_collection_1.objects.link(ob_gear)

# ---- scene / render settings (as saved in the file)
scene.frame_start = 1; scene.frame_end = 250; scene.frame_set(1)
scene.render.engine = 'BLENDER_EEVEE_NEXT'
scene.render.resolution_percentage = 50
scene.render.dither_intensity = 0.0
scene.cycles.use_denoising = False
scene.cycles.samples = 128
scene.cycles.sampling_pattern = 'TABULATED_SOBOL'
scene.cycles.use_adaptive_sampling = False
scene.cycles.use_light_tree = False
scene.cycles.blur_glossy = 0.0
scene.cycles.sample_clamp_indirect = 0.0
scene.view_settings.view_transform = 'Standard'
bpy.context.view_layer.update()

# ---- added for rendering (the .blend has no active camera and no usable light): camera, sun
cam_auto = bpy.data.cameras.new('AutoCamera')
cam_auto.lens = 50.0
cam_auto.sensor_width = 36.0
cam_auto.clip_end = 1464.58
ob_auto_camera = bpy.data.objects.new('AutoCamera', cam_auto)
scene.collection.objects.link(ob_auto_camera)
ob_auto_camera.location = (83.4524, -100.143, 65.1989)
ob_auto_camera.rotation_euler = (1.09748, -7.21219e-08, 0.694738)
scene.camera = ob_auto_camera
light_auto_sun = bpy.data.lights.new('AutoSun', 'SUN')
light_auto_sun.energy = 3.0
light_auto_sun.angle = 0.0523599
ob_auto_sun = bpy.data.objects.new('AutoSun', light_auto_sun)
scene.collection.objects.link(ob_auto_sun)
ob_auto_sun.rotation_euler = (0.872665, 0.174533, 0.523599)
bpy.context.view_layer.update()
